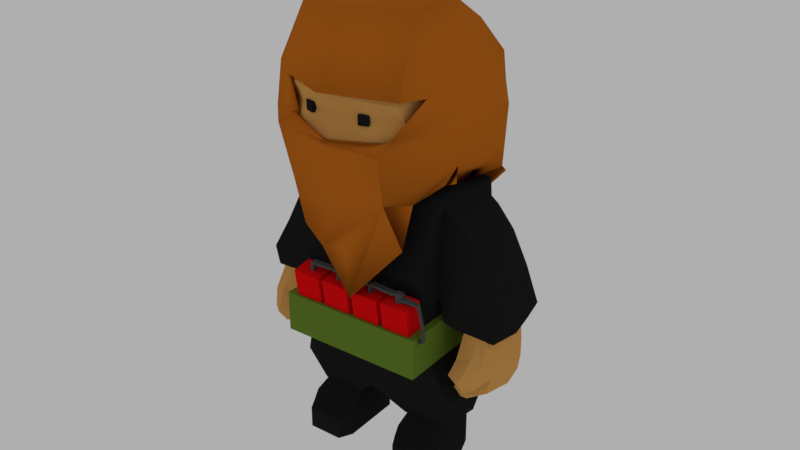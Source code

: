 # Source: Soldier7.blend  (saved by Blender 2.80.75; exported with 4.5.12 LTS)
import bpy
from mathutils import Matrix  # noqa: F401  (used for matrix-valued properties, if any)

bpy.ops.wm.read_factory_settings(use_empty=True)
scene = bpy.context.scene
scene.name = 'Scene'

# ---- collections
col_collection_1 = bpy.data.collections.new('Collection 1'); scene.collection.children.link(col_collection_1)

# ---- materials (node trees are filled in below, after node groups)
mat_material_095 = bpy.data.materials.new('Material.095')
mat_material_095.alpha_threshold = 0.0
mat_material_095.diffuse_color = (0.5457, 0.15, 0.01298, 1.0)
mat_material_095.roughness = 0.5
mat_material_096 = bpy.data.materials.new('Material.096')
mat_material_096.alpha_threshold = 0.0
mat_material_096.diffuse_color = (0.01444, 0.01444, 0.01444, 1.0)
mat_material_096.roughness = 0.5
mat_material_097 = bpy.data.materials.new('Material.097')
mat_material_097.alpha_threshold = 0.0
mat_material_097.diffuse_color = (0.3763, 0.1878, 0.0319, 1.0)
mat_material_097.roughness = 0.5
mat_material_098 = bpy.data.materials.new('Material.098')
mat_material_098.alpha_threshold = 0.0
mat_material_098.diffuse_color = (1.0, 0.8714, 0.3095, 1.0)
mat_material_098.roughness = 0.5
mat_material_099 = bpy.data.materials.new('Material.099')
mat_material_099.alpha_threshold = 0.0
mat_material_099.diffuse_color = (0.1329, 0.07619, 0.03071, 1.0)
mat_material_099.roughness = 0.5
mat_material_100 = bpy.data.materials.new('Material.100')
mat_material_100.alpha_threshold = 0.0
mat_material_100.diffuse_color = (0.5457, 0.15, 0.01298, 1.0)
mat_material_100.roughness = 0.5
mat_material_101 = bpy.data.materials.new('Material.101')
mat_material_101.alpha_threshold = 0.0
mat_material_101.diffuse_color = (0.3278, 0.2232, 0.06848, 1.0)
mat_material_101.roughness = 0.5
mat_material_102 = bpy.data.materials.new('Material.102')
mat_material_102.alpha_threshold = 0.0
mat_material_102.diffuse_color = (0.6152, 0.3232, 0.1172, 1.0)
mat_material_102.roughness = 0.5
mat_material_043 = bpy.data.materials.new('Material.043')
mat_material_043.alpha_threshold = 0.0
mat_material_043.diffuse_color = (0.0865, 0.0865, 0.0865, 1.0)
mat_material_043.roughness = 0.5
mat_material_068 = bpy.data.materials.new('Material.068')
mat_material_068.alpha_threshold = 0.0
mat_material_068.diffuse_color = (0.7991, 0.004777, 0.006049, 1.0)
mat_material_068.roughness = 0.5
mat_material = bpy.data.materials.new('Material')
mat_material.alpha_threshold = 0.0
mat_material.diffuse_color = (0.1329, 0.2195, 0.02624, 1.0)
mat_material.roughness = 0.5

# ---- material node trees
mat_material_095.use_nodes = True; mat_material_095.node_tree.nodes.clear()
_N = mat_material_095.node_tree.nodes; _L = mat_material_095.node_tree.links
n0 = _N.new('ShaderNodeOutputMaterial'); n0.name = 'Material Output'; n0.location = (300, 300)
n1 = _N.new('ShaderNodeBsdfDiffuse'); n1.name = 'Diffuse BSDF'; n1.location = (10, 300)
n1.inputs[0].default_value = (0.5489, 0.149, 0.01291, 1.0)
_L.new(n1.outputs[0], n0.inputs[0])
n0.is_active_output = True
mat_material_096.use_nodes = True; mat_material_096.node_tree.nodes.clear()
_N = mat_material_096.node_tree.nodes; _L = mat_material_096.node_tree.links
n0 = _N.new('ShaderNodeOutputMaterial'); n0.name = 'Material Output'; n0.location = (300, 300)
n1 = _N.new('ShaderNodeBsdfDiffuse'); n1.name = 'Diffuse BSDF'; n1.location = (10, 300)
n1.inputs[0].default_value = (0.01467, 0.01467, 0.01467, 1.0)
_L.new(n1.outputs[0], n0.inputs[0])
n0.is_active_output = True
mat_material_097.use_nodes = True; mat_material_097.node_tree.nodes.clear()
_N = mat_material_097.node_tree.nodes; _L = mat_material_097.node_tree.links
n0 = _N.new('ShaderNodeOutputMaterial'); n0.name = 'Material Output'; n0.location = (300, 300)
n1 = _N.new('ShaderNodeBsdfDiffuse'); n1.name = 'Diffuse BSDF'; n1.location = (10, 300)
n1.inputs[0].default_value = (0.3757, 0.1872, 0.03205, 1.0)
_L.new(n1.outputs[0], n0.inputs[0])
n0.is_active_output = True
mat_material_098.use_nodes = True; mat_material_098.node_tree.nodes.clear()
_N = mat_material_098.node_tree.nodes; _L = mat_material_098.node_tree.links
n0 = _N.new('ShaderNodeOutputMaterial'); n0.name = 'Material Output'; n0.location = (300, 300)
n1 = _N.new('ShaderNodeBsdfDiffuse'); n1.name = 'Diffuse BSDF'; n1.location = (10, 300)
n1.inputs[0].default_value = (1.0, 0.8754, 0.3091, 1.0)
_L.new(n1.outputs[0], n0.inputs[0])
n0.is_active_output = True
mat_material_099.use_nodes = True; mat_material_099.node_tree.nodes.clear()
_N = mat_material_099.node_tree.nodes; _L = mat_material_099.node_tree.links
n0 = _N.new('ShaderNodeOutputMaterial'); n0.name = 'Material Output'; n0.location = (300, 300)
n1 = _N.new('ShaderNodeBsdfDiffuse'); n1.name = 'Diffuse BSDF'; n1.location = (10, 300)
n1.inputs[0].default_value = (0.1329, 0.07538, 0.03048, 1.0)
_L.new(n1.outputs[0], n0.inputs[0])
n0.is_active_output = True
mat_material_100.use_nodes = True; mat_material_100.node_tree.nodes.clear()
_N = mat_material_100.node_tree.nodes; _L = mat_material_100.node_tree.links
n0 = _N.new('ShaderNodeOutputMaterial'); n0.name = 'Material Output'; n0.location = (300, 300)
n1 = _N.new('ShaderNodeBsdfDiffuse'); n1.name = 'Diffuse BSDF'; n1.location = (10, 300)
n1.inputs[0].default_value = (0.5489, 0.149, 0.01291, 1.0)
_L.new(n1.outputs[0], n0.inputs[0])
n0.is_active_output = True
mat_material_101.use_nodes = True; mat_material_101.node_tree.nodes.clear()
_N = mat_material_101.node_tree.nodes; _L = mat_material_101.node_tree.links
n0 = _N.new('ShaderNodeOutputMaterial'); n0.name = 'Material Output'; n0.location = (300, 300)
n1 = _N.new('ShaderNodeBsdfDiffuse'); n1.name = 'Diffuse BSDF'; n1.location = (10, 300)
n1.inputs[0].default_value = (0.3264, 0.2248, 0.06915, 1.0)
_L.new(n1.outputs[0], n0.inputs[0])
n0.is_active_output = True
mat_material_102.use_nodes = True; mat_material_102.node_tree.nodes.clear()
_N = mat_material_102.node_tree.nodes; _L = mat_material_102.node_tree.links
n0 = _N.new('ShaderNodeOutputMaterial'); n0.name = 'Material Output'; n0.location = (300, 300)
n1 = _N.new('ShaderNodeBsdfDiffuse'); n1.name = 'Diffuse BSDF'; n1.location = (10, 300)
n1.inputs[0].default_value = (0.686, 0.353, 0.09611, 1.0)
_L.new(n1.outputs[0], n0.inputs[0])
n0.is_active_output = True
mat_material_043.use_nodes = True; mat_material_043.node_tree.nodes.clear()
_N = mat_material_043.node_tree.nodes; _L = mat_material_043.node_tree.links
n0 = _N.new('ShaderNodeOutputMaterial'); n0.name = 'Material Output'; n0.location = (300, 300)
n1 = _N.new('ShaderNodeBsdfDiffuse'); n1.name = 'Diffuse BSDF'; n1.location = (10, 300)
n1.inputs[0].default_value = (0.08714, 0.08714, 0.08714, 1.0)
_L.new(n1.outputs[0], n0.inputs[0])
n0.is_active_output = True
mat_material_068.use_nodes = True; mat_material_068.node_tree.nodes.clear()
_N = mat_material_068.node_tree.nodes; _L = mat_material_068.node_tree.links
n0 = _N.new('ShaderNodeOutputMaterial'); n0.name = 'Material Output'; n0.location = (300, 300)
n1 = _N.new('ShaderNodeBsdfDiffuse'); n1.name = 'Diffuse BSDF'; n1.location = (10, 300)
n1.inputs[0].default_value = (0.8, 0.004931, 0.006199, 1.0)
_L.new(n1.outputs[0], n0.inputs[0])
n0.is_active_output = True
mat_material.use_nodes = True; mat_material.node_tree.nodes.clear()
_N = mat_material.node_tree.nodes; _L = mat_material.node_tree.links
n0 = _N.new('ShaderNodeOutputMaterial'); n0.name = 'Material Output'; n0.location = (300, 300)
n1 = _N.new('ShaderNodeBsdfDiffuse'); n1.name = 'Diffuse BSDF'; n1.location = (10, 300)
n1.inputs[0].default_value = (0.1329, 0.2203, 0.02632, 1.0)
_L.new(n1.outputs[0], n0.inputs[0])
n0.is_active_output = True

# ---- world
world_world = bpy.data.worlds.new('World'); scene.world = world_world
world_world.color = (0.429, 0.429, 0.429)
world_world.use_sun_shadow = False
world_world.sun_shadow_jitter_overblur = 0.0
world_world.cycles.sampling_method = 'MANUAL'

# ---- meshes
me_cube_3250 = bpy.data.meshes.new('Cube.3250')
me_cube_3250.from_pydata([(16.19, 3.97, -15.8), (16.76, 5.174, -2.256), (14.87, 1.163, -15.15), (15.44, 2.368, -1.61), (10.53, 5.199, -15.8), (11.1, 6.403, -2.256), (9.201, 2.393, -15.15), (9.771, 3.597, -1.61), (9.621, 5.396, -15.8), (10.19, 6.6, -2.256), (8.294, 2.589, -15.15), (8.863, 3.794, -1.61), (3.956, 6.625, -15.8), (4.525, 7.829, -2.256), (2.629, 3.819, -15.15), (3.198, 5.023, -1.61), (2.907, 6.853, -15.8), (3.476, 8.057, -2.256), (1.58, 4.046, -15.15), (2.149, 5.251, -1.61), (-2.759, 8.082, -15.8), (-2.189, 9.286, -2.256), (-4.086, 5.276, -15.15), (-3.516, 6.48, -1.61), (-3.676, 8.281, -15.8), (-3.107, 9.485, -2.256), (-5.004, 5.475, -15.15), (-4.434, 6.679, -1.61), (-9.342, 9.51, -15.8), (-8.772, 10.71, -2.256), (-10.67, 6.704, -15.15), (-10.1, 7.908, -1.61), (-5.926, 8.971, -2.568), (-5.926, 8.971, -0.4841), (-6.302, 8.176, -2.568), (-6.302, 8.176, -0.4841), (-7.1, 9.226, -2.568), (-7.1, 9.226, -0.9638), (-7.476, 8.431, -2.568), (-7.476, 8.431, -0.9638), (-5.926, 8.971, 0.01363), (-6.302, 8.176, 0.01363), (-7.476, 8.431, 0.01363), (-7.1, 9.226, 0.01363), (12.91, 4.885, -0.4841), (12.53, 4.09, -0.4841), (12.91, 4.885, 0.01363), (12.53, 4.09, 0.01363), (13.48, 4.76, -0.9638), (13.11, 3.965, -0.9638), (13.48, 4.76, 0.01363), (13.11, 3.965, 0.01363), (12.91, 4.885, -2.453), (12.53, 4.09, -2.453), (13.48, 4.76, -2.453), (13.11, 3.965, -2.453), (-0.4519, 7.784, -2.559), (0.1064, 7.662, -2.559), (-0.2695, 6.867, -2.559), (-0.8279, 6.989, -2.559), (6.451, 5.409, -2.559), (7.009, 5.288, -2.559), (7.385, 6.083, -2.559), (6.827, 6.204, -2.559), (7.009, 5.288, -0.4841), (6.451, 5.409, -0.7578), (6.451, 5.409, -0.26), (7.009, 5.288, 0.01363), (6.827, 6.204, -0.26), (7.385, 6.083, 0.01363), (6.827, 6.204, -0.7578), (7.385, 6.083, -0.4841), (-0.2695, 6.867, -0.26), (-0.8279, 6.989, 0.01363), (0.1064, 7.662, -0.26), (-0.4519, 7.784, 0.01363), (0.1064, 7.662, -0.7578), (-0.4519, 7.784, -0.4841), (-0.8279, 6.989, -0.4841), (-0.2695, 6.867, -0.7578), (3.259, 6.102, -0.3129), (3.635, 6.897, -0.3129), (3.259, 6.102, 0.1849), (3.635, 6.897, 0.1849), (8.945, 4.868, 0.2563), (8.945, 4.868, -0.2414), (9.321, 5.663, -0.2414), (9.321, 5.663, 0.2563), (-5.326, 7.965, -0.3708), (-5.326, 7.965, -0.8685), (-4.95, 8.759, -0.3708), (-4.95, 8.759, -0.8685), (-5.926, 8.971, -1.347), (-6.302, 8.176, -1.347), (-7.476, 8.431, -1.586), (-7.1, 9.226, -1.586), (-10.86, 9.28, -1.046), (-10.58, 9.866, -1.046), (-10.86, 9.28, -1.504), (-10.58, 9.866, -1.504), (-11.8, 9.484, -5.713), (-11.52, 10.07, -5.713), (-11.8, 9.484, -6.172), (-11.52, 10.07, -6.172), (-12.19, 9.569, -8.927), (-11.91, 10.15, -8.927), (-11.97, 9.521, -8.537), (-11.69, 10.11, -8.537), (-10.33, 9.165, -10.19), (-10.05, 9.75, -10.19), (-10.1, 9.116, -9.804), (-9.826, 9.702, -9.804), (4.036, -14.68, -2.568), (4.036, -14.68, -0.4841), (4.412, -13.89, -2.568), (4.412, -13.89, -0.4841), (5.21, -14.94, -2.568), (5.21, -14.94, -0.9638), (5.586, -14.14, -2.568), (5.586, -14.14, -0.9638), (4.036, -14.68, 0.01363), (4.412, -13.89, 0.01363), (5.586, -14.14, 0.01363), (5.21, -14.94, 0.01363), (-14.8, -10.6, -0.4841), (-14.42, -9.803, -0.4841), (-14.8, -10.6, 0.01363), (-14.42, -9.803, 0.01363), (-15.37, -10.47, -0.9638), (-15.0, -9.678, -0.9638), (-15.37, -10.47, 0.01363), (-15.0, -9.678, 0.01363), (-14.8, -10.6, -2.453), (-14.42, -9.803, -2.453), (-15.37, -10.47, -2.453), (-15.0, -9.678, -2.453), (-1.438, -13.5, -2.559), (-1.997, -13.38, -2.559), (-1.621, -12.58, -2.559), (-1.062, -12.7, -2.559), (-8.341, -11.12, -2.559), (-8.9, -11.0, -2.559), (-9.276, -11.8, -2.559), (-8.717, -11.92, -2.559), (-8.9, -11.0, -0.4841), (-8.341, -11.12, -0.7578), (-8.341, -11.12, -0.26), (-8.9, -11.0, 0.01363), (-8.717, -11.92, -0.26), (-9.276, -11.8, 0.01363), (-8.717, -11.92, -0.7578), (-9.276, -11.8, -0.4841), (-1.621, -12.58, -0.26), (-1.062, -12.7, 0.01363), (-1.997, -13.38, -0.26), (-1.438, -13.5, 0.01363), (-1.997, -13.38, -0.7578), (-1.438, -13.5, -0.4841), (-1.062, -12.7, -0.4841), (-1.621, -12.58, -0.7578), (-5.149, -11.81, -0.3129), (-5.525, -12.61, -0.3129), (-5.149, -11.81, 0.1849), (-5.525, -12.61, 0.1849), (-10.83, -10.58, 0.2563), (-10.83, -10.58, -0.2414), (-11.21, -11.38, -0.2414), (-11.21, -11.38, 0.2563), (3.436, -13.68, -0.3708), (3.436, -13.68, -0.8685), (3.06, -14.47, -0.3708), (3.06, -14.47, -0.8685), (4.036, -14.68, -1.347), (4.412, -13.89, -1.347), (5.586, -14.14, -1.586), (5.21, -14.94, -1.586), (8.967, -14.99, -1.046), (8.69, -15.58, -1.046), (8.967, -14.99, -1.504), (8.69, -15.58, -1.504), (9.907, -15.2, -5.713), (9.63, -15.78, -5.713), (9.907, -15.2, -6.172), (9.63, -15.78, -6.172), (10.3, -15.28, -8.927), (10.02, -15.87, -8.927), (10.08, -15.23, -8.537), (9.799, -15.82, -8.537), (8.435, -14.88, -10.19), (8.158, -15.46, -10.19), (8.212, -14.83, -9.804), (7.935, -15.41, -9.804), (-20.57, -10.29, -17.1), (-20.57, -10.29, -8.273), (-10.88, 10.2, -17.1), (-10.44, 11.13, -8.273), (8.401, -16.58, -17.1), (8.401, -16.58, -8.273), (18.09, 3.911, -17.1), (18.53, 4.84, -8.273), (1.786, -13.99, -15.8), (1.217, -15.2, -2.256), (3.113, -11.19, -15.15), (2.544, -12.39, -1.61), (7.451, -15.22, -15.8), (6.882, -16.43, -2.256), (8.779, -12.42, -15.15), (8.209, -13.62, -1.61), (-4.797, -12.57, -15.8), (-5.367, -13.77, -2.256), (-3.47, -9.759, -15.15), (-4.039, -10.96, -1.61), (0.8683, -13.79, -15.8), (0.2988, -15.0, -2.256), (2.196, -10.99, -15.15), (1.626, -12.19, -1.61), (-11.51, -11.11, -15.8), (-12.08, -12.31, -2.256), (-10.18, -8.302, -15.15), (-10.75, -9.507, -1.61), (-5.846, -12.34, -15.8), (-6.416, -13.54, -2.256), (-4.519, -9.532, -15.15), (-5.088, -10.74, -1.61), (-18.08, -9.683, -15.8), (-18.65, -10.89, -2.256), (-16.76, -6.876, -15.15), (-17.33, -8.081, -1.61), (-12.42, -10.91, -15.8), (-12.99, -12.12, -2.256), (-11.09, -8.105, -15.15), (-11.66, -9.31, -1.61), (-13.09, -13.31, 34.52), (-13.09, -13.31, 36.52), (-11.27, -11.74, 34.52), (-11.27, -11.74, 36.52), (-11.51, -14.15, 34.52), (-11.51, -14.15, 36.52), (-9.693, -12.57, 34.52), (-9.693, -12.57, 36.52), (-1.864, -16.22, 34.52), (-1.864, -16.22, 36.52), (-1.864, -14.22, 34.52), (-1.864, -14.22, 36.52), (0.1364, -16.22, 34.52), (0.1364, -16.22, 36.52), (0.1364, -14.22, 34.52), (0.1364, -14.22, 36.52), (1.818, -14.02, 21.11), (4.505, -15.41, 45.09), (7.715, 0.8894, 21.86), (12.59, 0.6431, 47.36), (6.009, 2.218, 21.77), (4.114, 3.936, 21.07), (2.308, 4.404, 50.47), (7.959, 2.452, 48.86), (-6.321, -13.84, 20.05), (-1.363, -14.38, 20.72), (-0.0891, -14.57, 48.86), (-6.643, -14.52, 48.56), (6.079, -6.69, 20.51), (10.65, -7.841, 48.41), (5.56, -6.737, 53.21), (-2.167, -5.061, 54.6), (-3.225, -7.297, 17.9), (3.981, -6.332, 18.59), (13.84, 1.137, 35.32), (6.173, -15.09, 35.33), (0.5909, -15.76, 35.28), (-6.944, -15.16, 35.25), (3.23, 6.353, 35.25), (9.873, 3.871, 35.28), (12.21, -8.18, 35.25), (5.206, 0.5191, 17.48), (1.272, 2.212, 17.59), (-2.166, -5.058, 16.12), (4.028, -6.233, 16.77), (6.897, -2.901, 21.18), (11.62, -3.599, 47.88), (6.759, -2.143, 51.04), (0.07042, -0.3286, 53.04), (6.333, -2.348, 20.18), (13.56, -3.639, 35.28), (6.436, -2.13, 16.78), (13.48, 0.9936, 38.81), (5.377, -16.15, 38.82), (-0.1289, -16.52, 39.22), (-7.298, -15.91, 39.66), (2.963, 5.787, 39.66), (9.317, 3.46, 39.22), (12.52, -8.248, 39.07), (13.0, -3.627, 38.94), (12.33, 1.076, 32.0), (4.631, -15.82, 31.82), (-0.359, -16.41, 31.69), (-7.654, -16.66, 31.5), (2.995, 5.855, 31.75), (8.92, 3.464, 31.95), (11.51, -7.989, 31.61), (11.92, -3.457, 31.81), (11.64, 1.048, 30.48), (4.21, -15.55, 30.22), (-0.5093, -16.1, 30.05), (-7.225, -15.76, 29.78), (2.887, 5.627, 30.15), (8.484, 3.277, 30.43), (10.7, -7.794, 29.95), (11.17, -3.373, 30.22), (-3.124, -7.084, 17.5), (1.691, 3.098, 19.43), (3.985, -6.323, 18.17), (5.443, 1.021, 20.16), (6.343, -2.327, 19.61), (11.22, -9.792, -35.18), (8.833, -12.39, -14.78), (15.37, -3.492, -36.46), (15.24, 1.153, -14.78), (5.674, -1.258, -36.63), (2.704, -7.922, -35.35), (17.67, -2.431, -27.64), (13.29, -11.68, -27.48), (-4.116, -9.202, -28.32), (0.8579, 1.315, -28.33), (15.85, 2.447, 1.303), (8.356, -13.4, 1.303), (15.45, 1.6, 15.35), (9.49, -11.0, 15.35), (8.585, -0.2793, 18.58), (5.179, -7.392, 17.82), (13.14, -8.212, -35.25), (10.15, -9.605, -14.78), (2.985, -6.041, -35.42), (14.3, -9.549, -27.48), (-2.903, -6.639, -28.32), (9.92, -10.09, -3.804), (10.57, -8.843, 15.35), (5.805, -6.42, 18.29), (15.09, -4.089, -36.19), (0.08257, -0.3251, -28.33), (14.08, -1.293, -14.78), (4.966, -1.852, -36.36), (16.91, -4.03, -27.6), (14.52, -0.374, -3.804), (14.38, -0.7504, 15.35), (8.193, -1.527, 18.58), (15.34, -0.5763, -3.728), (10.74, -10.29, -3.728), (18.19, -1.576, 12.16), (14.36, -9.663, 12.16), (16.44, -1.382, -8.266), (11.87, -11.04, -8.266), (21.64, -2.326, 7.622), (17.81, -10.41, 7.622), (27.65, -4.287, -6.328), (23.83, -12.37, -6.328), (26.01, -4.367, -9.992), (22.14, -12.44, -9.992), (19.62, -2.98, -10.11), (15.79, -11.07, -10.11), (24.79, -3.008, 0.6471), (20.96, -11.1, 0.6471), (15.77, 2.271, 4.214), (8.591, -12.91, 4.214), (10.04, -9.832, 0.1651), (14.48, -0.4504, 0.1651), (11.49, -10.16, -0.4351), (15.92, -0.7828, -0.4351), (13.04, -10.89, -4.974), (17.45, -1.564, -4.974), (26.34, -4.348, -9.233), (22.52, -12.43, -9.233), (16.81, -11.06, -7.881), (20.63, -2.972, -7.881), (12.12, -5.449, -14.78), (3.639, -3.774, -35.89), (15.61, -6.789, -27.54), (12.22, -5.234, -3.804), (12.78, -4.862, 15.35), (7.161, -4.112, 18.58), (14.15, -6.059, -35.72), (-1.272, -3.188, -28.32), (13.04, -5.432, -3.728), (16.73, -5.718, 12.16), (14.15, -6.21, -8.266), (20.86, -6.614, 7.622), (26.87, -8.575, -6.328), (25.18, -8.645, -9.992), (17.92, -7.069, -10.11), (24.0, -7.297, 0.6471), (25.56, -8.637, -9.233), (4.798, 3.439, -14.78), (4.679, -8.283, -35.32), (7.924, -1.116, -36.6), (-1.617, -10.13, -14.78), (-0.5473, -9.542, -28.15), (4.147, 0.5813, -28.19), (5.401, 4.714, 1.303), (-2.34, -11.65, 1.303), (5.001, 3.867, 15.35), (-1.199, -9.243, 15.35), (3.106, 2.523, 18.58), (-1.279, -6.749, 18.58), (-0.7425, -5.614, 18.58), (5.083, -6.404, -36.51), (7.07, -2.202, -36.33), (5.318, 4.539, 4.214), (-2.044, -11.03, 4.214), (5.774, -4.238, -36.98), (1.404, -9.864, -44.7), (3.064, -7.59, -35.64), (5.408, -1.398, -44.69), (5.408, -1.398, -35.64), (11.3, -12.01, -44.7), (11.55, -9.432, -35.64), (14.14, -3.663, -44.69), (14.14, -3.663, -35.64), (1.404, -9.864, -39.81), (5.408, -1.398, -38.75), (14.14, -3.663, -38.75), (11.3, -12.01, -39.81), (13.85, -3.23, -44.69), (6.858, -1.712, -44.69), (6.858, -1.712, -35.64), (13.85, -3.23, -35.64), (1.974, -12.04, -44.7), (8.969, -13.56, -44.7), (10.98, -9.308, -35.64), (3.984, -7.79, -35.64), (8.969, -13.56, -39.81), (1.974, -12.04, -39.81), (6.858, -1.712, -38.75), (13.85, -3.23, -38.75), (1.784, -9.061, -37.81), (5.408, -1.398, -37.11), (14.14, -3.663, -37.11), (11.68, -11.21, -37.81), (10.23, -10.89, -37.81), (3.234, -9.376, -37.81), (6.858, -1.712, -37.11), (13.85, -3.23, -37.11), (4.073, -4.22, -44.7), (2.739, -7.042, -44.7), (3.845, -5.526, -35.64), (4.626, -3.462, -35.64), (12.9, -9.246, -44.7), (14.23, -6.424, -44.7), (14.32, -5.564, -35.64), (13.07, -7.527, -35.64), (14.23, -6.424, -39.1), (12.9, -9.246, -39.46), (2.739, -7.042, -39.46), (4.073, -4.22, -39.1), (12.9, -5.256, -35.64), (11.94, -7.282, -35.64), (5.9, -3.738, -35.64), (4.942, -5.764, -35.64), (5.23, -5.155, -44.7), (3.602, -8.597, -44.7), (12.23, -6.672, -44.7), (10.6, -10.11, -44.7), (14.36, -6.157, -37.34), (13.15, -8.711, -37.58), (2.992, -6.507, -37.58), (4.2, -3.952, -37.34), (15.61, 1.936, 9.78), (10.28, -9.332, 7.756), (14.41, -0.5965, 7.756), (12.93, -9.911, 5.863), (17.05, -1.18, 5.863), (15.43, -10.65, 1.324), (19.54, -1.945, 1.324), (27.0, -4.317, -7.78), (18.89, -11.08, -3.617), (8.761, -12.54, 9.78), (23.17, -12.4, -7.78), (22.71, -2.99, -3.617), (26.21, -8.606, -7.78), (5.16, 4.203, 9.78), (-1.775, -10.46, 9.78), (15.14, -12.58, -14.66), (15.88, -11.02, -9.771), (19.42, -3.548, -14.66), (19.42, -3.548, -8.879), (20.55, -13.75, -14.66), (20.8, -12.08, -9.771), (25.07, -4.774, -14.66), (24.58, -4.668, -8.879), (19.42, -3.548, -18.85), (16.11, -10.54, -18.85), (25.07, -4.774, -18.85), (21.52, -11.71, -18.85), (17.87, -3.214, -22.46), (14.57, -10.21, -22.46), (24.58, -4.668, -22.46), (21.03, -11.61, -22.46), (17.08, -3.042, -23.98), (13.78, -10.03, -23.98), (18.97, -4.935, -26.48), (16.34, -9.92, -26.48), (22.97, -3.793, -14.66), (22.73, -3.74, -8.879), (18.4, -13.45, -13.42), (18.97, -11.69, -9.771), (22.97, -3.793, -18.85), (19.44, -11.26, -18.85), (21.96, -3.572, -22.46), (18.42, -11.04, -22.46), (18.43, -3.597, -25.72), (15.26, -10.31, -25.72), (17.76, -7.045, -14.66), (17.76, -7.045, -8.879), (24.42, -8.49, -14.66), (23.94, -8.384, -8.879), (17.76, -7.045, -18.85), (24.42, -8.49, -18.85), (16.22, -6.71, -22.46), (23.94, -8.384, -22.46), (15.43, -6.538, -23.98), (18.96, -7.304, -26.48), (16.89, -6.856, -25.72), (16.32, -15.28, -17.76), (18.28, -14.83, -17.24), (17.04, -13.75, -21.06), (19.02, -13.27, -20.46), (14.14, -13.94, -17.24), (14.88, -12.37, -20.46), (13.37, 1.563, -14.78), (10.05, -9.522, -35.21), (15.24, -1.891, -27.73), (13.98, 2.853, 1.303), (13.58, 2.007, 15.35), (7.603, 0.2231, 18.58), (4.631, -6.275, 18.58), (13.89, 2.678, 4.214), (14.03, -3.066, -36.49), (6.96, -11.99, -14.78), (10.81, -11.3, -27.6), (6.439, -13.09, 1.303), (7.574, -10.69, 15.35), (4.022, -7.277, 18.58), (11.69, -7.888, -36.4), (13.65, -3.751, -36.21), (6.685, -12.57, 4.214), (12.65, -5.733, -36.87), (13.74, 2.342, 9.78), (6.873, -12.17, 9.78), (-13.08, -10.79, 21.11), (-16.46, -10.87, 45.09), (-5.088, 3.667, 21.86), (-9.265, 5.385, 47.36), (-2.56, 4.077, 21.77), (3.759, 4.013, 21.07), (2.327, 4.399, 50.47), (-3.946, 5.035, 48.86), (-6.435, -14.13, 20.05), (-10.8, -12.34, 20.72), (-12.05, -12.09, 48.86), (-6.624, -14.53, 47.75), (-10.26, -3.146, 20.51), (-14.96, -2.284, 46.87), (-9.876, -3.388, 53.21), (-2.148, -5.065, 54.6), (-3.206, -7.301, 17.9), (-8.243, -3.68, 18.59), (-9.863, 6.28, 35.32), (-17.54, -9.948, 35.33), (-13.57, -12.68, 35.28), (-6.925, -15.16, 35.25), (3.249, 6.349, 35.25), (-4.286, 6.943, 35.28), (-16.25, -2.006, 35.25), (-3.363, 2.378, 17.48), (1.291, 2.208, 17.59), (-2.147, -5.063, 16.12), (-8.196, -3.58, 16.77), (-7.673, 0.2607, 21.18), (-12.11, 1.55, 47.88), (-6.911, 0.8232, 51.04), (0.08943, -0.3327, 53.04), (-6.739, 0.4887, 20.18), (-13.73, 2.284, 35.28), (-6.636, 0.7068, 16.78), (-9.689, 6.02, 38.81), (-17.8, -11.12, 38.82), (-13.63, -13.59, 39.22), (-7.279, -15.91, 39.66), (2.982, 5.783, 39.66), (-4.187, 6.39, 39.22), (-16.84, -1.878, 39.07), (-13.26, 2.071, 38.94), (-8.685, 5.636, 32.0), (-16.91, -11.14, 31.82), (-13.35, -13.59, 31.69), (-7.635, -16.67, 31.5), (3.014, 5.851, 31.75), (-3.86, 6.237, 31.95), (-15.79, -2.065, 31.61), (-12.24, 1.785, 31.81), (-8.147, 5.341, 30.48), (-16.34, -11.09, 30.22), (-12.97, -13.4, 30.05), (-7.206, -15.76, 29.78), (2.906, 5.623, 30.15), (-3.665, 5.913, 30.43), (-14.96, -2.227, 29.95), (-11.55, 1.557, 30.22), (-3.105, -7.088, 17.5), (1.71, 3.094, 19.43), (-8.239, -3.671, 18.17), (-3.126, 2.88, 20.16), (-6.73, 0.5094, 19.61), (-17.1, -3.647, -35.18), (-17.39, -6.704, -14.78), (-15.07, 3.114, -36.46), (-10.99, 6.843, -14.78), (-5.269, 1.116, -36.63), (2.138, 4.022, -14.78), (-8.568, -5.476, -35.35), (-4.279, -9.548, -14.78), (-16.04, 4.881, -27.64), (-20.41, -4.367, -27.48), (2.739, 5.292, 1.303), (-10.37, 8.137, 1.303), (-17.87, -7.712, 1.303), (-5.005, -11.08, 1.303), (2.338, 4.445, 15.35), (-10.77, 7.29, 15.35), (-16.73, -5.314, 15.35), (-4.04, -9.042, 15.35), (1.766, 3.235, 18.58), (-6.798, 3.058, 18.58), (-10.13, -4.071, 18.58), (-2.901, -6.633, 18.58), (-17.31, -1.606, -35.25), (-16.07, -3.915, -14.78), (-7.182, -3.835, -35.42), (-19.4, -2.236, -27.48), (-16.3, -4.404, -3.804), (-15.76, -3.131, 15.35), (-9.803, -3.033, 18.58), (-2.34, -5.448, 18.58), (-15.36, 2.517, -36.19), (-12.14, 4.397, -14.78), (-5.201, 0.3541, -36.36), (-16.79, 3.283, -27.6), (-11.71, 5.316, -3.804), (-11.92, 4.955, 15.35), (-7.55, 1.889, 18.58), (-12.55, 5.474, -3.728), (-17.14, -4.238, -3.728), (-15.72, 5.781, 12.16), (-19.55, -2.306, 12.16), (-14.13, 5.251, -8.266), (-18.7, -4.405, -8.266), (-19.18, 6.53, 7.622), (-23.0, -1.557, 7.622), (-25.75, 7.3, -6.328), (-29.58, -0.7866, -6.328), (-24.49, 6.591, -9.992), (-28.26, -1.507, -9.992), (-18.09, 5.203, -10.11), (-21.92, -2.884, -10.11), (-22.32, 7.213, 0.6471), (-26.15, -0.8739, 0.6471), (-10.46, 7.961, 4.214), (-17.63, -7.215, 4.214), (-4.86, -10.78, 4.214), (2.656, 5.116, 4.214), (-16.18, -4.142, 0.1651), (-11.74, 5.24, 0.1651), (-17.64, -3.838, -0.4351), (-13.2, 5.537, -0.4351), (-19.53, -3.829, -4.974), (-15.12, 5.503, -4.974), (-24.74, 6.735, -9.233), (-28.56, -1.352, -9.233), (-22.74, -2.479, -7.881), (-18.91, 5.606, -7.881), (-14.11, 0.2407, -14.78), (-5.771, -1.733, -35.89), (-18.1, 0.5232, -27.54), (-14.01, 0.456, -3.804), (-14.14, 0.9797, 15.35), (-8.926, -0.6216, 18.58), (-16.29, 0.546, -35.72), (-14.84, 0.6179, -3.728), (-18.09, 1.836, 12.16), (-16.42, 0.4231, -8.266), (-22.22, 2.732, 7.622), (-28.79, 3.502, -6.328), (-27.48, 2.782, -9.992), (-20.22, 1.205, -10.11), (-25.37, 3.415, 0.6471), (-27.78, 2.937, -9.233), (-0.5264, 4.595, -14.78), (-10.49, -4.993, -35.32), (-6.978, 2.118, -36.6), (-6.942, -8.971, -14.78), (-7.311, -8.074, -28.15), (-2.448, 2.012, -28.19), (0.0765, 5.87, 1.303), (-7.665, -10.5, 1.303), (-0.3239, 5.023, 15.35), (-6.524, -8.088, 15.35), (0.06551, 3.183, 18.58), (-4.32, -6.09, 18.58), (-3.783, -4.954, 18.58), (-9.201, -3.305, -36.51), (-7.214, 0.8971, -36.33), (-0.006493, 5.694, 4.214), (-7.368, -9.873, 4.214), (-7.906, -1.269, -36.98), (-9.176, -7.569, -44.7), (-8.576, -5.065, -35.64), (-5.172, 0.8978, -44.69), (-5.172, 0.8978, -35.64), (-19.07, -5.422, -44.7), (-17.06, -3.223, -35.64), (-14.22, 2.49, -44.69), (-14.22, 2.49, -35.64), (-9.176, -7.569, -39.81), (-5.172, 0.8978, -38.75), (-14.22, 2.49, -38.75), (-19.07, -5.422, -39.81), (-13.62, 2.73, -44.69), (-6.622, 1.212, -44.69), (-6.622, 1.212, -35.64), (-13.62, 2.73, -35.64), (-11.51, -9.115, -44.7), (-18.5, -7.597, -44.7), (-16.49, -3.347, -35.64), (-9.496, -4.865, -35.64), (-18.5, -7.597, -39.81), (-11.51, -9.115, -39.81), (-6.622, 1.212, -38.75), (-13.62, 2.73, -38.75), (-8.796, -6.766, -37.81), (-5.172, 0.8978, -37.11), (-14.22, 2.49, -37.11), (-18.69, -4.619, -37.81), (-17.24, -4.934, -37.81), (-10.25, -6.451, -37.81), (-6.622, 1.212, -37.11), (-13.62, 2.73, -37.11), (-6.506, -1.924, -44.7), (-7.841, -4.747, -44.7), (-7.441, -3.077, -35.64), (-6.306, -1.09, -35.64), (-18.0, -2.542, -44.7), (-16.67, 0.2801, -44.7), (-16.0, 1.013, -35.64), (-16.66, -1.077, -35.64), (-16.67, 0.2801, -39.1), (-18.0, -2.542, -39.46), (-7.841, -4.747, -39.46), (-6.506, -1.924, -39.1), (-14.57, 0.7043, -35.64), (-15.53, -1.322, -35.64), (-7.58, -0.8135, -35.64), (-8.538, -2.839, -35.64), (-8.249, -2.23, -44.7), (-9.877, -5.672, -44.7), (-15.24, -0.7122, -44.7), (-16.87, -4.155, -44.7), (-16.54, 0.5477, -37.34), (-17.75, -2.007, -37.58), (-7.588, -4.211, -37.58), (-6.38, -1.657, -37.34), (-10.61, 7.626, 9.78), (2.497, 4.781, 9.78), (-15.94, -3.642, 7.756), (-11.81, 5.093, 7.756), (-18.59, -3.072, 5.863), (-14.46, 5.659, 5.863), (-21.27, -2.693, 1.324), (-17.15, 6.016, 1.324), (-25.25, 7.018, -7.78), (-24.45, -1.676, -3.617), (-17.46, -6.855, 9.78), (-4.41, -9.826, 9.78), (-29.07, -1.069, -7.78), (-20.62, 6.41, -3.617), (-28.29, 3.219, -7.78), (-0.1652, 5.358, 9.78), (-7.099, -9.304, 9.78), (-22.69, -4.373, -14.66), (-21.95, -2.808, -9.771), (-18.42, 4.661, -14.66), (-18.42, 4.661, -8.879), (-28.1, -3.2, -14.66), (-26.87, -1.741, -9.771), (-24.07, 5.886, -14.66), (-23.58, 5.78, -8.879), (-18.42, 4.661, -18.85), (-21.72, -2.331, -18.85), (-24.07, 5.886, -18.85), (-27.13, -1.159, -18.85), (-16.87, 4.326, -22.46), (-20.18, -2.666, -22.46), (-23.58, 5.78, -22.46), (-26.64, -1.265, -22.46), (-16.08, 4.154, -23.98), (-19.39, -2.838, -23.98), (-19.24, 3.355, -26.48), (-21.38, -1.735, -26.48), (-21.52, 5.861, -14.66), (-21.28, 5.808, -8.879), (-26.09, -3.8, -13.42), (-25.04, -2.138, -9.771), (-21.52, 5.861, -18.85), (-25.05, -1.609, -18.85), (-20.51, 5.641, -22.46), (-24.04, -1.829, -22.46), (-17.66, 4.234, -25.72), (-20.84, -2.483, -25.72), (-20.07, 1.165, -14.66), (-20.07, 1.165, -8.879), (-26.73, 2.61, -14.66), (-26.24, 2.504, -8.879), (-20.07, 1.165, -18.85), (-26.73, 2.61, -18.85), (-18.53, 0.8298, -22.46), (-26.24, 2.504, -22.46), (-17.74, 0.6581, -23.98), (-21.27, 1.425, -26.48), (-19.2, 0.9759, -25.72), (-19.83, 0.9252, -5.665), (-25.96, -6.104, -17.76), (-27.17, -4.972, -17.24), (-25.23, -4.573, -21.06), (-26.43, -3.407, -20.46), (-23.03, -5.871, -17.24), (-22.29, -4.306, -20.46), (-9.11, 6.44, -14.78), (-15.92, -3.888, -35.21), (-13.6, 4.367, -27.73), (-8.5, 7.73, 1.303), (-8.9, 6.884, 15.35), (-5.568, 3.081, 18.58), (-8.724, -3.378, 18.58), (-8.583, 7.555, 4.214), (-13.62, 2.935, -36.49), (-15.52, -7.11, -14.78), (-18.06, -5.031, -27.6), (-16.04, -8.212, 1.303), (-14.9, -5.811, 15.35), (-9.087, -4.433, 18.58), (-15.85, -1.911, -36.4), (-13.9, 2.226, -36.21), (-15.79, -7.692, 4.214), (-14.79, 0.2206, -36.87), (-8.742, 7.219, 9.78), (-15.61, -7.294, 9.78), (-16.72, -12.71, 40.72), (6.58, -18.08, 40.72), (-8.83, 8.313, 41.33), (16.47, 2.824, 41.33), (-9.026, 5.904, 47.86), (-15.16, -8.448, 54.8), (6.739, -13.2, 54.8), (12.95, -0.06504, 48.69), (9.575, -14.33, 39.91), (14.75, -3.389, 39.91), (-17.23, -1.374, 42.01), (-19.71, -10.18, 42.01), (-10.46, 6.586, 29.99), (17.52, 3.734, 30.09), (-10.72, 8.935, 19.44), (17.19, 2.989, 20.09), (-20.14, -11.26, 29.99), (2.525, -18.18, 30.02), (-16.35, -12.76, 19.44), (3.042, -17.11, 19.88), (-16.92, -9.211, 7.618), (-6.509, -13.52, 7.683), (-8.602, -17.71, 40.72), (2.538, 5.847, 41.33), (-5.461, -13.47, 54.8), (3.132, 4.7, 50.58), (3.982, 7.589, 29.99), (4.035, 7.656, 19.5), (-11.59, -0.9086, 54.8), (10.3, -5.66, 54.8), (14.41, -7.064, 39.92), (-18.84, -4.773, 42.01), (11.27, -4.613, 21.23), (13.45, -5.754, 30.74), (-16.79, 0.7359, 29.99), (-12.31, 0.6674, 19.44), (-1.27, -4.608, 55.87), (-18.73, -10.75, 41.36), (-19.96, -11.4, 33.74), (-15.32, -12.47, 33.09), (13.33, -2.825, 45.36), (8.157, -13.76, 47.35), (-9.738, 7.247, 35.66), (16.91, 3.096, 35.66), (3.737, 7.726, 35.66), (13.55, -6.621, 47.35), (-11.27, 9.036, 18.32), (16.13, 2.011, 19.21), (3.281, 7.317, 18.4), (-10.36, 9.264, 15.31), (17.65, 3.533, 15.89), (4.46, 8.127, 15.35), (-6.055, 8.358, 9.275), (12.7, 4.648, 9.68), (3.794, 7.504, 9.305), (17.1, 2.754, 17.22), (11.36, -5.384, 17.86), (6.095, -11.94, 17.11), (10.13, -7.566, 18.8), (-12.37, 8.538, 15.66), (-14.03, 0.1389, 15.66), (-16.42, -5.608, 15.42), (-15.19, 0.5176, 15.91), (5.846, -15.62, 10.03), (-4.977, -14.71, -2.815), (-17.34, -11.68, 33.16), (1.98, -16.93, 31.65), (-6.769, -15.18, 19.54), (-9.391, -15.95, 29.99), (-11.91, -11.78, 5.178), (-7.348, -17.98, 32.07), (15.54, 2.061, 43.27), (-8.882, 7.677, 43.05), (4.386, -17.16, 32.64), (16.73, 1.738, 32.72), (2.694, 5.544, 43.77), (13.66, -6.194, 33.09), (15.95, 1.501, 38.22), (-16.37, -12.52, 40.5), (6.419, -17.78, 40.5), (-8.658, 8.043, 41.09), (16.09, 2.673, 41.09), (-8.85, 5.686, 47.48), (-14.85, -8.354, 54.27), (6.574, -13.0, 54.27), (12.65, -0.1531, 48.29), (9.349, -14.11, 39.7), (14.41, -3.405, 39.7), (-16.88, -1.434, 41.75), (-19.3, -10.05, 41.75), (-10.23, 6.388, 30.0), (17.14, 3.603, 30.12), (-10.46, 8.744, 19.68), (16.83, 2.898, 20.35), (-19.44, -10.51, 30.0), (2.451, -17.87, 30.04), (-16.02, -12.59, 19.68), (2.954, -16.84, 20.15), (-16.56, -9.061, 8.109), (-6.414, -13.37, 8.194), (-8.434, -17.41, 40.5), (2.465, 5.634, 41.09), (-5.362, -13.27, 54.27), (3.045, 4.509, 50.14), (3.893, 7.37, 30.0), (3.942, 7.429, 19.75), (-11.36, -0.9783, 54.27), (10.06, -5.627, 54.27), (14.08, -7.001, 39.71), (-18.45, -4.759, 41.75), (11.03, -4.569, 21.45), (13.15, -5.702, 30.75), (-16.43, 0.6469, 30.0), (-12.05, 0.5985, 19.68), (-1.262, -4.598, 55.32), (-18.34, -10.61, 41.12), (-19.63, -10.82, 33.66), (-15.01, -12.29, 33.03), (13.02, -2.853, 45.04), (7.962, -13.55, 46.98), (-9.538, 7.019, 35.54), (16.53, 2.954, 35.54), (3.65, 7.498, 35.54), (13.24, -6.567, 46.98), (-11.0, 8.845, 18.58), (15.79, 1.935, 19.49), (3.203, 7.095, 18.67), (-10.12, 9.059, 15.63), (17.28, 3.447, 16.24), (4.403, 7.985, 15.69), (-5.9, 8.179, 9.73), (12.44, 4.548, 10.17), (3.715, 7.3, 9.774), (16.73, 2.675, 17.58), (11.12, -5.314, 18.2), (6.023, -11.6, 17.47), (9.467, -7.411, 19.11), (-12.09, 8.342, 15.98), (-13.72, 0.09063, 15.98), (-16.09, -5.532, 15.47), (-14.87, 0.4637, 16.23), (5.698, -15.37, 10.54), (-4.91, -14.52, -2.782), (-16.98, -11.52, 33.09), (1.918, -16.66, 31.64), (-6.642, -14.94, 19.79), (-9.207, -15.7, 30.0), (-11.67, -11.62, 5.669), (-7.208, -17.68, 32.03), (15.18, 1.927, 42.99), (-8.708, 7.421, 42.78), (4.272, -16.88, 32.6), (16.36, 1.637, 32.69), (2.617, 5.334, 43.48), (13.35, -6.142, 33.05), (15.58, 1.379, 38.05), (-20.86, 1.304, -8.96), (-19.66, 3.844, -8.96), (-21.74, 4.678, -8.96), (-23.41, 4.658, -8.96), (-25.34, 2.277, -8.96), (-25.8, -0.8079, -9.609), (-24.47, -1.097, -9.609), (-22.23, -1.583, -9.609), (18.53, -7.243, -8.961), (-18.63, 3.466, -5.665), (-20.71, 4.3, -5.665), (-22.38, 4.279, -5.665), (-24.32, 1.898, -5.665), (-24.77, -1.187, -6.314), (-23.44, -1.475, -6.314), (-21.2, -1.962, -6.314), (-22.08, 1.412, -5.665), (19.73, -4.709, -8.961), (22.13, -4.848, -8.961), (23.47, -5.52, -8.961), (23.0, -8.213, -8.961), (20.73, -10.9, -9.608), (19.4, -10.61, -9.608), (17.17, -10.12, -9.608), (18.46, -7.383, -5.688), (19.66, -4.849, -5.688), (22.06, -4.988, -5.688), (23.4, -5.661, -5.688), (22.94, -8.354, -5.688), (20.67, -11.04, -6.335), (19.34, -10.75, -6.335), (17.1, -10.26, -6.335), (20.7, -7.869, -5.688), (15.28, 1.233, -13.79), (8.803, -12.46, -13.79), (10.14, -9.635, -14.11), (14.11, -1.237, -14.11), (12.12, -5.436, -14.11), (-1.661, -10.22, -13.79), (4.835, 3.518, -13.79), (13.41, 1.642, -13.79), (6.928, -12.05, -13.79), (-10.94, 6.934, -13.65), (-17.42, -6.774, -13.65), (-16.09, -3.949, -14.01), (-12.11, 4.461, -14.01), (-14.1, 0.2558, -14.01), (-6.992, -9.078, -13.65), (-0.4841, 4.684, -13.65), (-9.067, 6.531, -13.65), (-15.55, -7.187, -13.65), (6.858, -1.712, -29.09), (13.85, -3.23, -29.09), (10.98, -9.308, -29.09), (3.984, -7.79, -29.09), (11.94, -7.282, -29.09), (4.942, -5.764, -29.09), (12.9, -5.256, -29.09), (5.9, -3.738, -29.09), (-6.622, 1.212, -29.09), (-13.62, 2.73, -29.09), (-16.49, -3.347, -29.09), (-9.496, -4.865, -29.09), (-15.53, -1.322, -29.09), (-8.538, -2.839, -29.09), (-14.57, 0.7043, -29.09), (-7.58, -0.8135, -29.09)], [], [(0, 1, 3, 2), (2, 3, 7, 6), (6, 7, 5, 4), (4, 5, 1, 0), (2, 6, 4, 0), (7, 3, 1, 5), (8, 9, 11, 10), (10, 11, 15, 14), (14, 15, 13, 12), (12, 13, 9, 8), (10, 14, 12, 8), (15, 11, 9, 13), (16, 17, 19, 18), (18, 19, 23, 22), (22, 23, 21, 20), (20, 21, 17, 16), (18, 22, 20, 16), (23, 19, 17, 21), (24, 25, 27, 26), (26, 27, 31, 30), (30, 31, 29, 28), (28, 29, 25, 24), (26, 30, 28, 24), (31, 27, 25, 29), (92, 33, 35, 93), (93, 35, 39, 94), (95, 94, 98, 99), (95, 37, 33, 92), (34, 38, 36, 32), (33, 37, 43, 40), (42, 41, 40, 43), (39, 35, 41, 42), (37, 39, 42, 43), (80, 81, 70, 65), (44, 46, 50, 48), (83, 82, 66, 68), (81, 83, 68, 70), (82, 80, 65, 66), (49, 48, 50, 51), (44, 48, 54, 52), (47, 45, 49, 51), (46, 47, 51, 50), (53, 52, 54, 55), (45, 44, 52, 53), (49, 45, 53, 55), (48, 49, 55, 54), (85, 86, 44, 45), (88, 89, 78, 73), (86, 87, 46, 44), (87, 84, 47, 46), (90, 88, 73, 75), (91, 90, 75, 77), (89, 91, 77, 78), (62, 61, 60, 63), (76, 79, 58, 57), (69, 71, 70, 68), (67, 69, 68, 66), (64, 67, 66, 65), (79, 72, 73, 78), (72, 74, 75, 73), (74, 76, 77, 75), (64, 65, 60, 61), (84, 85, 45, 47), (57, 58, 59, 56), (70, 71, 62, 63), (77, 76, 57, 56), (65, 70, 63, 60), (78, 77, 56, 59), (79, 78, 59, 58), (71, 64, 61, 62), (72, 79, 80, 82), (76, 74, 83, 81), (74, 72, 82, 83), (79, 76, 81, 80), (67, 64, 85, 84), (69, 67, 84, 87), (71, 69, 87, 86), (64, 71, 86, 85), (35, 33, 91, 89), (33, 40, 90, 91), (40, 41, 88, 90), (41, 35, 89, 88), (36, 95, 92, 32), (38, 94, 95, 36), (34, 93, 94, 38), (32, 92, 93, 34), (97, 99, 103, 101), (37, 95, 99, 97), (39, 37, 97, 96), (94, 39, 96, 98), (100, 101, 105, 104), (96, 97, 101, 100), (99, 98, 102, 103), (98, 96, 100, 102), (107, 106, 110, 111), (103, 102, 106, 107), (102, 100, 104, 106), (101, 103, 107, 105), (110, 108, 109, 111), (106, 104, 108, 110), (105, 107, 111, 109), (104, 105, 109, 108), (172, 113, 115, 173), (173, 115, 119, 174), (175, 174, 178, 179), (175, 117, 113, 172), (114, 118, 116, 112), (113, 117, 123, 120), (122, 121, 120, 123), (119, 115, 121, 122), (117, 119, 122, 123), (160, 161, 150, 145), (124, 126, 130, 128), (163, 162, 146, 148), (161, 163, 148, 150), (162, 160, 145, 146), (129, 128, 130, 131), (124, 128, 134, 132), (127, 125, 129, 131), (126, 127, 131, 130), (133, 132, 134, 135), (125, 124, 132, 133), (129, 125, 133, 135), (128, 129, 135, 134), (165, 166, 124, 125), (168, 169, 158, 153), (166, 167, 126, 124), (167, 164, 127, 126), (170, 168, 153, 155), (171, 170, 155, 157), (169, 171, 157, 158), (142, 141, 140, 143), (156, 159, 138, 137), (149, 151, 150, 148), (147, 149, 148, 146), (144, 147, 146, 145), (159, 152, 153, 158), (152, 154, 155, 153), (154, 156, 157, 155), (144, 145, 140, 141), (164, 165, 125, 127), (137, 138, 139, 136), (150, 151, 142, 143), (157, 156, 137, 136), (145, 150, 143, 140), (158, 157, 136, 139), (159, 158, 139, 138), (151, 144, 141, 142), (152, 159, 160, 162), (156, 154, 163, 161), (154, 152, 162, 163), (159, 156, 161, 160), (147, 144, 165, 164), (149, 147, 164, 167), (151, 149, 167, 166), (144, 151, 166, 165), (115, 113, 171, 169), (113, 120, 170, 171), (120, 121, 168, 170), (121, 115, 169, 168), (116, 175, 172, 112), (118, 174, 175, 116), (114, 173, 174, 118), (112, 172, 173, 114), (177, 179, 183, 181), (117, 175, 179, 177), (119, 117, 177, 176), (174, 119, 176, 178), (180, 181, 185, 184), (176, 177, 181, 180), (179, 178, 182, 183), (178, 176, 180, 182), (187, 186, 190, 191), (183, 182, 186, 187), (182, 180, 184, 186), (181, 183, 187, 185), (190, 188, 189, 191), (186, 184, 188, 190), (185, 187, 191, 189), (184, 185, 189, 188), (192, 193, 195, 194), (194, 195, 199, 198), (198, 199, 197, 196), (196, 197, 193, 192), (194, 198, 196, 192), (199, 195, 193, 197), (200, 201, 203, 202), (202, 203, 207, 206), (206, 207, 205, 204), (204, 205, 201, 200), (202, 206, 204, 200), (207, 203, 201, 205), (208, 209, 211, 210), (210, 211, 215, 214), (214, 215, 213, 212), (212, 213, 209, 208), (210, 214, 212, 208), (215, 211, 209, 213), (216, 217, 219, 218), (218, 219, 223, 222), (222, 223, 221, 220), (220, 221, 217, 216), (218, 222, 220, 216), (223, 219, 217, 221), (224, 225, 227, 226), (226, 227, 231, 230), (230, 231, 229, 228), (228, 229, 225, 224), (226, 230, 228, 224), (231, 227, 225, 229), (232, 233, 235, 234), (234, 235, 239, 238), (238, 239, 237, 236), (236, 237, 233, 232), (234, 238, 236, 232), (239, 235, 233, 237), (240, 241, 243, 242), (242, 243, 247, 246), (246, 247, 245, 244), (244, 245, 241, 240), (242, 246, 244, 240), (247, 243, 241, 245), (289, 255, 251, 284), (290, 261, 249, 285), (265, 260, 248, 257), (261, 262, 258, 249), (262, 263, 259, 258), (264, 265, 257, 256), (285, 249, 258, 286), (286, 258, 259, 287), (288, 254, 255, 289), (279, 280, 263, 262), (278, 279, 262, 261), (281, 277, 260, 265), (291, 278, 261, 290), (299, 282, 272, 298), (296, 270, 271, 297), (294, 268, 269, 295), (293, 267, 268, 294), (298, 272, 267, 293), (297, 271, 266, 292), (312, 310, 276, 283), (310, 308, 275, 276), (309, 311, 273, 274), (311, 312, 283, 273), (292, 266, 282, 299), (284, 251, 278, 291), (252, 250, 277, 281), (251, 255, 279, 278), (255, 254, 280, 279), (266, 284, 291, 282), (282, 291, 290, 272), (270, 288, 289, 271), (268, 286, 287, 269), (267, 285, 286, 268), (272, 290, 285, 267), (271, 289, 284, 266), (300, 292, 299, 307), (305, 297, 292, 300), (306, 298, 293, 301), (301, 293, 294, 302), (302, 294, 295, 303), (304, 296, 297, 305), (307, 299, 298, 306), (277, 307, 306, 260), (253, 304, 305, 252), (257, 302, 303, 256), (248, 301, 302, 257), (260, 306, 301, 248), (252, 305, 300, 250), (250, 300, 307, 277), (252, 281, 312, 311), (253, 252, 311, 309), (265, 264, 308, 310), (281, 265, 310, 312), (528, 526, 316, 319), (332, 330, 314, 320), (540, 329, 313, 527), (394, 393, 618, 321), (391, 394, 321, 318), (329, 332, 320, 313), (534, 528, 319, 315), (331, 318, 321, 333), (466, 464, 325, 343), (390, 616, 621, 396, 1048), (1050, 1043, 324, 537), (1045, 1042, 323, 342), (538, 326, 328, 539), (545, 473, 326, 538), (477, 769, 625, 398), (402, 640, 632, 401), (398, 625, 629, 400), (343, 325, 327, 344), (326, 335, 336, 328), (1043, 1044, 334, 324), (473, 465, 335, 326), (374, 331, 333, 380), (379, 375, 332, 329), (543, 379, 329, 540), (375, 373, 330, 332), (319, 316, 339, 341), (534, 315, 337, 541), (315, 319, 341, 337), (317, 340, 338, 322), (377, 343, 344, 378), (1046, 1045, 342, 376), (377, 335, 348, 382), (365, 346, 350, 367), (376, 342, 345, 381), (363, 334, 346, 365), (466, 343, 347, 468), (383, 349, 357, 387), (381, 345, 349, 383), (468, 347, 351, 470), (382, 348, 352, 384), (388, 360, 354, 385), (389, 370, 356, 386), (386, 356, 358, 387), (384, 352, 360, 388), (367, 350, 358, 371), (371, 358, 356, 370), (470, 351, 359, 475), (471, 475, 359, 353), (355, 357, 372, 369), (349, 368, 372, 357), (472, 371, 370, 474), (469, 367, 371, 472), (476, 474, 370, 389), (345, 366, 368, 349), (342, 364, 366, 345), (465, 363, 365, 467), (467, 365, 367, 469), (324, 334, 363, 362), (396, 621, 667, 405), (537, 324, 362, 542), (342, 323, 361, 364), (471, 476, 389, 369), (351, 384, 388, 359), (355, 386, 387, 357), (369, 389, 386, 355), (359, 388, 385, 353), (347, 382, 384, 351), (346, 381, 383, 350), (350, 383, 387, 358), (334, 376, 381, 346), (343, 377, 382, 347), (1044, 1046, 376, 334), (335, 377, 378, 336), (341, 339, 373, 375), (541, 337, 379, 543), (337, 341, 375, 379), (340, 374, 380, 338), (340, 404, 407, 374), (624, 397, 406, 666), (529, 396, 405, 533), (317, 392, 404, 340), (374, 407, 403, 331), (530, 398, 400, 531), (532, 402, 401, 539), (544, 477, 398, 530), (779, 478, 399, 628), (628, 399, 401, 632), (618, 393, 1047, 397, 624), (1049, 1048, 396, 529), (317, 322, 395, 392), (527, 536, 394, 391), (536, 535, 393, 394), (331, 403, 391, 318), (322, 616, 390, 395), (463, 443, 411, 433), (439, 423, 415, 434), (461, 447, 413, 435), (437, 427, 409, 432), (459, 444, 412, 425), (455, 442, 409, 427), (424, 429, 416, 408), (444, 449, 419, 412), (420, 431, 418, 414), (440, 451, 417, 410), (410, 417, 430, 421), (421, 430, 431, 420), (412, 419, 428, 425), (425, 428, 429, 424), (447, 453, 426, 413), (452, 423, 1061, 1066), (441, 457, 424, 408), (457, 459, 425, 424), (435, 413, 426, 436), (436, 426, 427, 437), (433, 411, 422, 438), (438, 422, 423, 439), (430, 438, 439, 431), (417, 433, 438, 430), (428, 436, 437, 429), (419, 435, 436, 428), (429, 437, 432, 416), (449, 461, 435, 419), (431, 439, 434, 418), (451, 463, 433, 417), (416, 432, 462, 450), (450, 462, 463, 451), (418, 434, 460, 448), (448, 460, 461, 449), (421, 420, 458, 456), (456, 458, 459, 457), (410, 421, 456, 440), (440, 456, 457, 441), (731, 759, 1073, 1071), (758, 726, 1068, 1075), (415, 423, 452, 446), (446, 452, 453, 447), (408, 416, 450, 441), (441, 450, 451, 440), (414, 418, 448, 445), (445, 448, 449, 444), (422, 411, 443, 454), (454, 443, 442, 455), (420, 414, 445, 458), (458, 445, 444, 459), (434, 415, 446, 460), (460, 446, 447, 461), (432, 409, 442, 462), (462, 442, 443, 463), (666, 406, 478, 779), (533, 405, 477, 544), (353, 385, 476, 471), (348, 467, 469, 352), (335, 465, 467, 348), (385, 354, 474, 476), (352, 469, 472, 360), (360, 472, 474, 354), (369, 372, 475, 471), (368, 470, 475, 372), (366, 468, 470, 368), (364, 466, 468, 366), (362, 363, 465, 473), (405, 667, 769, 477), (542, 362, 473, 545), (364, 361, 464, 466), (509, 510, 482, 481), (499, 500, 486, 485), (511, 512, 484, 483), (501, 502, 480, 479), (488, 504, 522, 525), (512, 486, 1028, 1029), (504, 488, 492, 506), (499, 485, 489, 503), (509, 481, 487, 513), (511, 483, 490, 514), (505, 493, 497, 507), (503, 489, 493, 505), (514, 490, 494, 516), (513, 487, 491, 515), (519, 518, 498, 508), (516, 494, 498, 518), (515, 491, 495, 517), (506, 492, 496, 508), (494, 506, 508, 498), (517, 519, 508, 496), (487, 503, 505, 491), (491, 505, 507, 495), (481, 499, 503, 487), (490, 504, 506, 494), (502, 484, 1030, 1031), (483, 501, 520, 521), (483, 484, 502, 501), (481, 482, 500, 499), (484, 512, 1029, 1030), (495, 507, 519, 517), (492, 515, 517, 496), (493, 516, 518, 497), (507, 497, 518, 519), (488, 513, 515, 492), (489, 514, 516, 493), (485, 511, 514, 489), (479, 509, 513, 488), (486, 500, 1027, 1028), (485, 486, 512, 511), (479, 480, 510, 509), (520, 524, 525, 522), (521, 520, 522, 523), (490, 483, 521, 523), (504, 490, 523, 522), (501, 479, 524, 520), (479, 488, 525, 524), (531, 400, 402, 532), (400, 629, 640, 402), (378, 344, 327, 336), (327, 531, 532, 336), (406, 542, 545, 478), (361, 533, 544, 464), (320, 314, 535, 536), (313, 320, 536, 527), (1042, 1049, 529, 323), (464, 544, 530, 325), (336, 532, 539, 328), (325, 530, 531, 327), (323, 529, 533, 361), (404, 541, 543, 407), (397, 537, 542, 406), (392, 534, 541, 404), (407, 543, 540, 403), (478, 545, 538, 399), (399, 538, 539, 401), (1047, 1050, 537, 397), (392, 395, 528, 534), (403, 540, 527, 391), (395, 390, 526, 528), (587, 582, 549, 553), (588, 583, 547, 559), (563, 555, 546, 558), (559, 547, 556, 560), (560, 556, 557, 561), (562, 554, 555, 563), (583, 584, 556, 547), (584, 585, 557, 556), (586, 587, 553, 552), (577, 560, 561, 578), (576, 559, 560, 577), (579, 563, 558, 575), (589, 588, 559, 576), (597, 596, 570, 580), (594, 595, 569, 568), (592, 593, 567, 566), (591, 592, 566, 565), (596, 591, 565, 570), (595, 590, 564, 569), (610, 581, 574, 608), (608, 574, 573, 606), (607, 572, 571, 609), (609, 571, 581, 610), (590, 597, 580, 564), (582, 589, 576, 549), (550, 579, 575, 548), (549, 576, 577, 553), (553, 577, 578, 552), (564, 580, 589, 582), (580, 570, 588, 589), (568, 569, 587, 586), (566, 567, 585, 584), (565, 566, 584, 583), (570, 565, 583, 588), (569, 564, 582, 587), (598, 605, 597, 590), (603, 598, 590, 595), (604, 599, 591, 596), (599, 600, 592, 591), (600, 601, 593, 592), (602, 603, 595, 594), (605, 604, 596, 597), (575, 558, 604, 605), (551, 550, 603, 602), (555, 554, 601, 600), (546, 555, 600, 599), (558, 546, 599, 604), (550, 548, 598, 603), (548, 575, 605, 598), (550, 609, 610, 579), (551, 607, 609, 550), (563, 608, 606, 562), (579, 610, 608, 563), (835, 619, 614, 833), (636, 620, 612, 634), (847, 834, 611, 633), (698, 321, 618, 697), (695, 617, 321, 698), (633, 611, 620, 636), (841, 613, 619, 835), (635, 333, 321, 617), (771, 646, 626, 768), (694, 1057, 700, 621, 616), (1059, 844, 623, 1052), (1054, 645, 622, 1051), (845, 846, 631, 627), (852, 845, 627, 778), (783, 702, 625, 769), (706, 705, 632, 640), (702, 704, 629, 625), (646, 647, 630, 626), (627, 631, 639, 638), (1052, 623, 637, 1053), (778, 627, 638, 770), (679, 380, 333, 635), (684, 633, 636, 680), (850, 847, 633, 684), (680, 636, 634, 678), (619, 644, 642, 614), (841, 848, 641, 613), (613, 641, 644, 619), (615, 322, 338, 643), (682, 683, 647, 646), (1055, 681, 645, 1054), (682, 686, 651, 638), (670, 672, 653, 649), (681, 685, 648, 645), (668, 670, 649, 637), (771, 773, 650, 646), (687, 691, 660, 652), (685, 687, 652, 648), (773, 775, 654, 650), (686, 688, 655, 651), (692, 689, 657, 663), (693, 690, 659, 675), (690, 691, 661, 659), (688, 692, 663, 655), (672, 676, 661, 653), (676, 675, 659, 661), (775, 781, 662, 654), (776, 656, 662, 781), (658, 674, 677, 660), (652, 660, 677, 673), (777, 780, 675, 676), (774, 777, 676, 672), (782, 693, 675, 780), (648, 652, 673, 671), (645, 648, 671, 669), (770, 772, 670, 668), (772, 774, 672, 670), (623, 665, 668, 637), (700, 709, 667, 621), (844, 849, 665, 623), (645, 669, 664, 622), (776, 674, 693, 782), (654, 662, 692, 688), (658, 660, 691, 690), (674, 658, 690, 693), (662, 656, 689, 692), (650, 654, 688, 686), (649, 653, 687, 685), (653, 661, 691, 687), (637, 649, 685, 681), (646, 650, 686, 682), (1053, 637, 681, 1055), (638, 639, 683, 682), (644, 680, 678, 642), (848, 850, 684, 641), (641, 684, 680, 644), (643, 338, 380, 679), (643, 679, 711, 708), (624, 666, 710, 701), (836, 840, 709, 700), (615, 643, 708, 696), (679, 635, 707, 711), (837, 838, 704, 702), (839, 846, 705, 706), (851, 837, 702, 783), (779, 628, 703, 784), (628, 632, 705, 703), (618, 624, 701, 1056, 697), (1058, 836, 700, 1057), (615, 696, 699, 322), (834, 695, 698, 843), (843, 698, 697, 842), (635, 617, 695, 707), (322, 699, 694, 616), (767, 737, 715, 747), (743, 738, 719, 727), (765, 739, 717, 751), (741, 736, 713, 731), (763, 729, 716, 748), (759, 731, 713, 746), (728, 712, 720, 733), (748, 716, 723, 753), (724, 718, 722, 735), (744, 714, 721, 755), (714, 725, 734, 721), (725, 724, 735, 734), (716, 729, 732, 723), (729, 728, 733, 732), (751, 717, 730, 757), (427, 426, 1062, 1063), (745, 712, 728, 761), (761, 728, 729, 763), (739, 740, 730, 717), (740, 741, 731, 730), (737, 742, 726, 715), (742, 743, 727, 726), (734, 735, 743, 742), (721, 734, 742, 737), (732, 733, 741, 740), (723, 732, 740, 739), (733, 720, 736, 741), (753, 723, 739, 765), (735, 722, 738, 743), (755, 721, 737, 767), (720, 754, 766, 736), (754, 755, 767, 766), (722, 752, 764, 738), (752, 753, 765, 764), (725, 760, 762, 724), (760, 761, 763, 762), (714, 744, 760, 725), (744, 745, 761, 760), (757, 730, 1070, 1072), (756, 757, 1072, 1074), (719, 750, 756, 727), (750, 751, 757, 756), (712, 745, 754, 720), (745, 744, 755, 754), (718, 749, 752, 722), (749, 748, 753, 752), (726, 758, 747, 715), (758, 759, 746, 747), (724, 762, 749, 718), (762, 763, 748, 749), (738, 764, 750, 719), (764, 765, 751, 750), (736, 766, 746, 713), (766, 767, 747, 746), (666, 779, 784, 710), (840, 851, 783, 709), (656, 776, 782, 689), (651, 655, 774, 772), (638, 651, 772, 770), (689, 782, 780, 657), (655, 663, 777, 774), (663, 657, 780, 777), (674, 776, 781, 677), (673, 677, 781, 775), (671, 673, 775, 773), (669, 671, 773, 771), (665, 778, 770, 668), (709, 783, 769, 667), (849, 852, 778, 665), (669, 771, 768, 664), (815, 787, 788, 816), (805, 791, 792, 806), (817, 789, 790, 818), (807, 785, 786, 808), (794, 832, 829, 810), (792, 818, 1013, 1012), (810, 812, 798, 794), (805, 809, 795, 791), (815, 819, 793, 787), (817, 820, 796, 789), (811, 813, 803, 799), (809, 811, 799, 795), (820, 822, 800, 796), (819, 821, 797, 793), (825, 814, 804, 824), (822, 824, 804, 800), (821, 823, 801, 797), (812, 814, 802, 798), (800, 804, 814, 812), (823, 802, 814, 825), (793, 797, 811, 809), (797, 801, 813, 811), (787, 793, 809, 805), (796, 800, 812, 810), (790, 808, 1015, 1014), (789, 828, 827, 807), (789, 807, 808, 790), (787, 805, 806, 788), (818, 790, 1014, 1013), (801, 823, 825, 813), (798, 802, 823, 821), (799, 803, 824, 822), (813, 825, 824, 803), (794, 798, 821, 819), (795, 799, 822, 820), (791, 795, 820, 817), (785, 794, 819, 815), (806, 792, 1012, 1011), (791, 817, 818, 792), (785, 815, 816, 786), (827, 829, 832, 831), (828, 830, 829, 827), (796, 830, 828, 789), (810, 829, 830, 796), (807, 827, 831, 785), (785, 831, 832, 794), (838, 839, 706, 704), (704, 706, 640, 629), (683, 639, 630, 647), (630, 639, 839, 838), (710, 784, 852, 849), (664, 768, 851, 840), (620, 843, 842, 612), (611, 834, 843, 620), (1051, 622, 836, 1058), (768, 626, 837, 851), (639, 631, 846, 839), (626, 630, 838, 837), (622, 664, 840, 836), (708, 711, 850, 848), (701, 710, 849, 844), (696, 708, 848, 841), (711, 707, 847, 850), (784, 703, 845, 852), (703, 705, 846, 845), (1056, 701, 844, 1059), (696, 841, 835, 699), (707, 695, 834, 847), (699, 835, 833, 694), (928, 876, 856, 924), (875, 877, 859, 854), (889, 878, 860, 882), (898, 883, 861, 894), (881, 884, 863, 857), (897, 879, 866, 896), (879, 880, 868, 866), (885, 872, 870, 886), (887, 869, 871, 888), (920, 921, 870, 872), (920, 922, 873, 871), (859, 894, 861, 854), (858, 853, 890, 864), (929, 927, 866, 886), (930, 927, 862, 893), (857, 863, 855, 925), (884, 864, 891, 869, 887), (865, 895, 855, 863), (865, 867, 880, 879), (895, 865, 879, 897), (881, 857, 878, 889), (853, 858, 877, 875), (925, 855, 876, 928), (858, 881, 889, 877), (863, 884, 887, 865), (926, 929, 886, 870), (865, 887, 888, 867), (868, 885, 886, 866), (858, 864, 884, 881), (893, 862, 883, 898), (877, 889, 882, 859), (864, 890, 891), (890, 853, 892), (890, 892, 891), (891, 892, 869), (860, 893, 898, 882), (855, 895, 897, 876), (924, 930, 893, 860), (876, 897, 896, 856), (882, 898, 894, 859), (880, 901, 900, 868), (867, 899, 901, 880), (901, 904, 903, 900), (899, 902, 904, 901), (904, 907, 906, 903), (902, 905, 907, 904), (868, 908, 909, 885), (885, 911, 910, 872), (888, 913, 912, 867), (871, 914, 915, 888), (872, 916, 917, 874), (921, 923, 919, 870), (869, 918, 923, 921), (872, 874, 922, 920), (871, 869, 921, 920), (874, 917, 922), (871, 873, 914), (856, 896, 930, 924), (861, 883, 929, 926), (857, 925, 928, 878), (896, 866, 927, 930), (883, 862, 927, 929), (878, 928, 924, 860), (870, 919, 926), (1006, 1002, 934, 954), (953, 932, 937, 955), (967, 960, 938, 956), (976, 972, 939, 961), (959, 935, 941, 962), (975, 974, 944, 957), (957, 944, 946, 958), (963, 964, 948, 950), (965, 966, 949, 947), (998, 950, 948, 999), (998, 949, 951, 1000), (937, 932, 939, 972), (936, 942, 968, 931), (1007, 964, 944, 1005), (1008, 971, 940, 1005), (935, 1003, 933, 941), (962, 965, 947, 969, 942), (943, 941, 933, 973), (943, 957, 958, 945), (973, 975, 957, 943), (959, 967, 956, 935), (931, 953, 955, 936), (1003, 1006, 954, 933), (936, 955, 967, 959), (941, 943, 965, 962), (1004, 948, 964, 1007), (943, 945, 966, 965), (946, 944, 964, 963), (936, 959, 962, 942), (971, 976, 961, 940), (955, 937, 960, 967), (942, 969, 968), (968, 970, 931), (968, 969, 970), (969, 947, 970), (938, 960, 976, 971), (933, 954, 975, 973), (1002, 938, 971, 1008), (954, 934, 974, 975), (960, 937, 972, 976), (958, 946, 978, 979), (945, 958, 979, 977), (979, 978, 981, 982), (977, 979, 982, 980), (982, 981, 984, 985), (980, 982, 985, 983), (946, 963, 987, 986), (963, 950, 988, 989), (966, 945, 990, 991), (949, 966, 993, 992), (950, 952, 995, 994), (999, 948, 997, 1001), (947, 999, 1001, 996), (950, 998, 1000, 952), (949, 998, 999, 947), (952, 1000, 995), (949, 992, 951), (934, 1002, 1008, 974), (939, 1004, 1007, 961), (935, 956, 1006, 1003), (974, 1008, 1005, 944), (961, 1007, 1005, 940), (956, 938, 1002, 1006), (948, 1004, 997), (911, 885, 963, 989), (872, 910, 988, 950), (912, 913, 991, 990), (853, 875, 953, 931), (900, 903, 981, 978), (873, 922, 1000, 951), (913, 888, 966, 991), (875, 854, 932, 953), (869, 892, 970, 947), (902, 899, 977, 980), (923, 918, 996, 1001), (867, 912, 990, 945), (907, 905, 983, 985), (915, 914, 992, 993), (906, 907, 985, 984), (892, 853, 931, 970), (888, 915, 993, 966), (903, 906, 984, 981), (922, 917, 995, 1000), (917, 916, 994, 995), (905, 902, 980, 983), (854, 861, 939, 932), (914, 873, 951, 992), (916, 872, 950, 994), (926, 919, 997, 1004), (909, 908, 986, 987), (908, 868, 946, 986), (868, 900, 978, 946), (919, 923, 1001, 997), (885, 909, 987, 963), (861, 926, 1004, 939), (899, 867, 945, 977), (918, 869, 947, 996), (910, 911, 989, 988), (950, 988, 994), (988, 950, 872, 916), (916, 994, 988), (899, 902, 912, 867), (987, 989, 963), (987, 909, 911, 989), (911, 909, 885), (1016, 1009, 826, 1024), (1009, 1010, 1018, 826), (1013, 1014, 1022, 1021), (1010, 1011, 1019, 1018), (788, 806, 1011, 1010), (786, 816, 1009, 1016), (816, 788, 1010, 1009), (808, 786, 1016, 1015), (1025, 1023, 1024, 826), (1021, 1022, 1023, 1025), (1020, 1021, 1025, 1019), (1019, 1025, 826, 1018), (1014, 1015, 1023, 1022), (1015, 1016, 1024, 1023), (1011, 1012, 1020, 1019), (1012, 1013, 1021, 1020), (1028, 1027, 1035, 1036), (1032, 1031, 1039, 1040), (1031, 1030, 1038, 1039), (1017, 1032, 1040, 1033), (500, 482, 1026, 1027), (510, 480, 1032, 1017), (482, 510, 1017, 1026), (480, 502, 1031, 1032), (1041, 1033, 1040, 1039), (1037, 1041, 1039, 1038), (1036, 1035, 1041, 1037), (1035, 1034, 1033, 1041), (1029, 1028, 1036, 1037), (1027, 1026, 1034, 1035), (1030, 1029, 1037, 1038), (1026, 1017, 1033, 1034), (393, 535, 1050, 1047), (316, 526, 1049, 1042), (526, 390, 1048, 1049), (330, 373, 1046, 1044), (373, 339, 1045, 1046), (314, 330, 1044, 1043), (339, 316, 1042, 1045), (535, 314, 1043, 1050), (697, 1056, 1059, 842), (614, 1051, 1058, 833), (833, 1058, 1057, 694), (634, 1053, 1055, 678), (678, 1055, 1054, 642), (612, 1052, 1053, 634), (642, 1054, 1051, 614), (842, 1059, 1052, 612), (1064, 1065, 1063, 1062), (1061, 1060, 1067, 1066), (1066, 1067, 1065, 1064), (1072, 1070, 1071, 1073), (1069, 1074, 1075, 1068), (1074, 1072, 1073, 1075), (726, 727, 1069, 1068), (759, 758, 1075, 1073), (426, 453, 1064, 1062), (453, 452, 1066, 1064), (455, 427, 1063, 1065), (422, 454, 1067, 1060), (423, 422, 1060, 1061), (454, 455, 1065, 1067), (730, 731, 1071, 1070), (727, 756, 1074, 1069)])
me_cube_3250.polygons.foreach_set('use_smooth', [0, 0, 0, 0, 0, 0, 0, 0, 0, 0, 0, 0, 0, 0, 0, 0, 0, 0, 0, 0, 0, 0, 0, 0, 0, 0, 0, 0, 0, 0, 0, 0, 0, 0, 0, 0, 0, 0, 0, 0, 0, 0, 0, 0, 0, 0, 0, 0, 0, 0, 0, 0, 0, 0, 0, 0, 0, 0, 0, 0, 0, 0, 0, 0, 0, 0, 0, 0, 0, 0, 0, 0, 0, 0, 0, 0, 0, 0, 0, 0, 0, 0, 0, 0, 0, 0, 0, 0, 0, 0, 0, 0, 0, 0, 0, 0, 0, 0, 0, 0, 0, 0, 0, 0, 0, 0, 0, 0, 0, 0, 0, 0, 0, 0, 0, 0, 0, 0, 0, 0, 0, 0, 0, 0, 0, 0, 0, 0, 0, 0, 0, 0, 0, 0, 0, 0, 0, 0, 0, 0, 0, 0, 0, 0, 0, 0, 0, 0, 0, 0, 0, 0, 0, 0, 0, 0, 0, 0, 0, 0, 0, 0, 0, 0, 0, 0, 0, 0, 0, 0, 0, 0, 0, 0, 0, 0, 0, 0, 0, 0, 0, 0, 0, 0, 0, 0, 0, 0, 0, 0, 0, 0, 0, 0, 0, 0, 0, 0, 0, 0, 0, 0, 0, 0, 0, 0, 0, 0, 0, 0, 0, 0, 0, 0, 0, 0, 0, 0, 0, 0, 0, 0, 0, 0, 0, 0, 0, 0, 0, 0, 0, 0, 0, 0, 0, 0, 0, 0, 0, 0, 0, 0, 0, 0, 0, 0, 0, 0, 0, 0, 0, 0, 0, 0, 0, 0, 0, 0, 0, 0, 0, 0, 0, 0, 0, 0, 0, 0, 0, 0, 0, 0, 0, 0, 0, 0, 0, 0, 0, 0, 0, 0, 0, 0, 0, 0, 0, 0, 0, 0, 0, 0, 0, 0, 0, 0, 0, 0, 0, 0, 0, 0, 0, 0, 0, 0, 0, 0, 0, 0, 0, 0, 0, 0, 0, 0, 0, 0, 0, 0, 0, 0, 0, 0, 0, 0, 0, 0, 0, 0, 0, 0, 0, 0, 0, 0, 0, 0, 0, 0, 0, 0, 0, 0, 0, 0, 0, 0, 0, 0, 0, 0, 0, 0, 0, 0, 0, 0, 0, 0, 0, 0, 0, 0, 0, 0, 0, 0, 0, 0, 0, 0, 0, 0, 0, 0, 0, 0, 0, 0, 0, 0, 0, 0, 0, 0, 0, 0, 0, 0, 0, 0, 0, 0, 0, 0, 0, 0, 0, 0, 0, 0, 0, 0, 0, 0, 0, 0, 0, 0, 0, 0, 0, 0, 0, 0, 0, 0, 0, 0, 0, 0, 0, 0, 0, 0, 0, 0, 0, 0, 0, 0, 0, 0, 0, 0, 0, 0, 0, 0, 0, 0, 0, 0, 0, 0, 0, 0, 0, 0, 0, 0, 0, 0, 0, 0, 0, 0, 0, 0, 0, 0, 0, 0, 0, 0, 0, 0, 0, 0, 0, 0, 0, 0, 0, 0, 0, 0, 0, 0, 0, 0, 0, 0, 0, 0, 0, 0, 0, 0, 0, 0, 0, 0, 0, 0, 0, 0, 0, 0, 0, 0, 0, 0, 0, 0, 0, 0, 0, 0, 0, 0, 0, 0, 0, 0, 0, 0, 0, 0, 0, 0, 0, 0, 0, 0, 0, 0, 0, 0, 0, 0, 0, 0, 0, 0, 0, 0, 0, 0, 0, 0, 0, 0, 0, 0, 0, 0, 0, 0, 0, 0, 0, 0, 0, 0, 0, 0, 0, 0, 0, 0, 0, 0, 0, 0, 0, 0, 0, 0, 0, 0, 0, 0, 0, 0, 0, 0, 0, 0, 0, 0, 0, 0, 0, 0, 0, 0, 0, 0, 0, 0, 0, 0, 0, 0, 0, 0, 0, 0, 0, 0, 0, 0, 0, 0, 0, 0, 0, 0, 0, 0, 0, 0, 0, 0, 0, 0, 0, 0, 0, 0, 0, 0, 0, 0, 0, 0, 0, 0, 0, 0, 0, 0, 0, 0, 0, 0, 0, 0, 0, 0, 0, 0, 0, 0, 0, 0, 0, 0, 0, 0, 0, 0, 0, 0, 0, 0, 0, 0, 0, 0, 0, 0, 0, 0, 0, 0, 0, 0, 0, 0, 0, 0, 0, 0, 0, 0, 0, 0, 0, 0, 0, 0, 0, 0, 0, 0, 0, 0, 0, 0, 0, 0, 0, 0, 0, 0, 0, 0, 0, 0, 0, 0, 0, 0, 0, 0, 0, 0, 0, 0, 0, 0, 0, 0, 0, 0, 0, 0, 0, 0, 0, 0, 0, 0, 0, 0, 0, 0, 0, 0, 0, 0, 0, 0, 0, 0, 0, 0, 0, 0, 0, 0, 0, 0, 0, 0, 0, 0, 0, 0, 0, 0, 0, 0, 0, 0, 0, 0, 0, 0, 0, 0, 0, 0, 0, 0, 0, 0, 0, 0, 0, 0, 0, 0, 0, 0, 0, 0, 0, 0, 0, 0, 0, 0, 0, 0, 0, 0, 0, 0, 0, 0, 1, 1, 1, 1, 1, 1, 1, 1, 1, 1, 1, 1, 1, 1, 1, 1, 1, 1, 1, 1, 1, 1, 1, 1, 1, 1, 1, 1, 1, 1, 1, 1, 1, 1, 1, 1, 1, 1, 1, 1, 1, 1, 1, 1, 1, 1, 1, 1, 1, 1, 1, 1, 1, 1, 1, 1, 1, 1, 1, 1, 1, 1, 1, 1, 1, 1, 1, 1, 1, 1, 1, 1, 1, 1, 1, 1, 1, 1, 1, 1, 1, 1, 1, 1, 1, 1, 1, 1, 1, 1, 1, 1, 1, 1, 1, 1, 1, 1, 1, 1, 1, 1, 1, 1, 1, 1, 1, 1, 1, 1, 1, 1, 1, 1, 1, 1, 1, 1, 1, 1, 1, 1, 1, 1, 1, 1, 1, 1, 1, 1, 1, 1, 1, 1, 1, 1, 1, 1, 1, 1, 1, 1, 1, 1, 1, 1, 1, 1, 1, 1, 1, 1, 1, 1, 1, 1, 1, 1, 1, 1, 1, 1, 1, 1, 1, 0, 1, 1, 1, 0, 0, 0, 0, 0, 0, 0, 0, 0, 0, 0, 0, 0, 0, 0, 0, 0, 0, 0, 0, 0, 0, 0, 0, 0, 0, 0, 0, 0, 0, 0, 0, 0, 0, 0, 0, 0, 0, 0, 0, 0, 0, 0, 0, 0, 0, 0, 0, 0, 0, 0, 0, 0, 0, 0, 0, 0, 0, 0, 0, 0, 0, 0, 0])
me_cube_3250.polygons.foreach_set('material_index', [10, 10, 10, 10, 10, 10, 10, 10, 10, 10, 10, 10, 10, 10, 10, 10, 10, 10, 10, 10, 10, 10, 10, 10, 9, 9, 9, 9, 9, 9, 9, 9, 9, 9, 9, 9, 9, 9, 9, 9, 9, 9, 9, 9, 9, 9, 9, 9, 9, 9, 9, 9, 9, 9, 9, 9, 9, 9, 9, 9, 9, 9, 9, 9, 9, 9, 9, 9, 9, 9, 9, 9, 9, 9, 9, 9, 9, 9, 9, 9, 9, 9, 9, 9, 9, 9, 9, 9, 9, 9, 9, 9, 9, 9, 9, 9, 9, 9, 9, 9, 9, 9, 9, 9, 9, 9, 9, 9, 9, 9, 9, 9, 9, 9, 9, 9, 9, 9, 9, 9, 9, 9, 9, 9, 9, 9, 9, 9, 9, 9, 9, 9, 9, 9, 9, 9, 9, 9, 9, 9, 9, 9, 9, 9, 9, 9, 9, 9, 9, 9, 9, 9, 9, 9, 9, 9, 9, 9, 9, 9, 9, 9, 9, 9, 9, 9, 9, 9, 9, 9, 9, 9, 9, 9, 9, 9, 9, 9, 9, 9, 11, 11, 11, 11, 11, 11, 10, 10, 10, 10, 10, 10, 10, 10, 10, 10, 10, 10, 10, 10, 10, 10, 10, 10, 10, 10, 10, 10, 10, 10, 1, 1, 1, 1, 1, 1, 1, 1, 1, 1, 1, 1, 7, 7, 7, 7, 7, 7, 7, 7, 7, 7, 7, 7, 7, 7, 7, 7, 7, 7, 7, 7, 7, 7, 7, 7, 7, 7, 7, 7, 7, 7, 7, 7, 7, 7, 7, 7, 7, 7, 7, 7, 7, 7, 7, 7, 7, 7, 7, 7, 7, 7, 7, 7, 7, 1, 1, 1, 1, 1, 1, 1, 1, 1, 1, 1, 1, 1, 1, 1, 1, 1, 1, 1, 1, 1, 1, 1, 1, 1, 1, 1, 1, 1, 1, 1, 1, 1, 1, 1, 1, 1, 1, 1, 1, 1, 1, 1, 1, 1, 1, 1, 1, 1, 1, 1, 1, 1, 1, 1, 1, 1, 1, 1, 1, 1, 1, 1, 1, 1, 1, 1, 1, 1, 1, 1, 1, 1, 1, 1, 1, 1, 1, 1, 1, 1, 1, 1, 1, 1, 1, 1, 1, 1, 1, 1, 1, 1, 1, 1, 1, 1, 1, 1, 1, 1, 1, 1, 1, 1, 1, 1, 1, 1, 1, 1, 1, 1, 1, 1, 1, 1, 1, 1, 1, 1, 1, 1, 1, 1, 1, 1, 1, 1, 1, 1, 1, 1, 1, 1, 1, 1, 1, 1, 1, 1, 1, 1, 1, 1, 1, 1, 1, 1, 1, 1, 1, 1, 1, 1, 1, 1, 1, 1, 1, 1, 1, 1, 1, 7, 7, 7, 7, 7, 7, 7, 7, 7, 7, 7, 7, 7, 7, 7, 7, 7, 7, 7, 7, 7, 7, 7, 7, 7, 7, 7, 7, 7, 7, 7, 7, 7, 7, 7, 7, 7, 7, 7, 7, 7, 7, 7, 7, 7, 7, 1, 1, 1, 1, 1, 1, 1, 1, 1, 1, 1, 1, 1, 1, 1, 1, 1, 1, 1, 1, 1, 1, 1, 7, 7, 7, 7, 7, 7, 7, 7, 7, 7, 7, 7, 7, 7, 7, 7, 7, 7, 7, 7, 7, 7, 7, 7, 7, 7, 7, 7, 7, 7, 7, 7, 7, 7, 7, 7, 7, 7, 7, 7, 7, 7, 7, 7, 7, 7, 7, 7, 7, 7, 7, 7, 7, 1, 1, 1, 1, 1, 1, 1, 1, 1, 1, 1, 1, 1, 1, 1, 1, 1, 1, 1, 1, 1, 1, 1, 1, 1, 1, 1, 1, 1, 1, 1, 1, 1, 1, 1, 1, 1, 1, 1, 1, 1, 1, 1, 1, 1, 1, 1, 1, 1, 1, 1, 1, 1, 1, 1, 1, 1, 1, 1, 1, 1, 1, 1, 1, 1, 1, 1, 1, 1, 1, 1, 1, 1, 1, 1, 1, 1, 1, 1, 1, 1, 1, 1, 1, 1, 1, 1, 1, 1, 1, 1, 1, 1, 1, 1, 1, 1, 1, 1, 1, 1, 1, 1, 1, 1, 1, 1, 1, 1, 1, 1, 1, 1, 1, 1, 1, 1, 1, 1, 1, 1, 1, 1, 1, 1, 1, 1, 1, 1, 1, 1, 1, 1, 1, 1, 1, 1, 1, 1, 1, 1, 1, 1, 1, 1, 1, 1, 1, 1, 1, 1, 1, 1, 1, 1, 1, 1, 1, 1, 1, 1, 1, 1, 1, 7, 7, 7, 7, 7, 7, 7, 7, 7, 7, 7, 7, 7, 7, 7, 7, 7, 7, 7, 7, 7, 7, 7, 7, 7, 7, 7, 7, 7, 7, 7, 7, 7, 7, 7, 7, 7, 7, 7, 7, 7, 7, 7, 7, 7, 7, 1, 1, 1, 1, 1, 1, 1, 1, 1, 1, 1, 1, 1, 1, 1, 1, 1, 1, 1, 1, 1, 1, 1, 5, 5, 5, 5, 5, 5, 5, 5, 5, 5, 5, 5, 5, 5, 5, 5, 5, 5, 5, 5, 5, 5, 5, 5, 5, 5, 5, 5, 5, 5, 5, 5, 5, 5, 5, 5, 5, 5, 5, 5, 5, 5, 5, 5, 5, 5, 5, 5, 5, 5, 5, 5, 5, 5, 5, 5, 5, 5, 5, 5, 5, 5, 5, 5, 5, 5, 5, 5, 5, 5, 5, 5, 5, 5, 5, 5, 5, 5, 5, 5, 5, 5, 5, 5, 5, 5, 5, 5, 5, 5, 5, 5, 5, 5, 5, 5, 5, 5, 5, 5, 5, 5, 5, 5, 5, 5, 5, 5, 5, 5, 5, 5, 5, 5, 5, 5, 5, 5, 5, 5, 5, 5, 5, 5, 5, 5, 5, 5, 5, 5, 5, 5, 5, 5, 5, 5, 5, 5, 5, 5, 5, 5, 5, 5, 5, 5, 5, 5, 5, 5, 5, 5, 5, 5, 5, 5, 5, 5, 5, 5, 5, 5, 5, 5, 5, 5, 5, 5, 5, 7, 7, 7, 7, 7, 7, 7, 7, 7, 7, 7, 7, 7, 7, 7, 7, 7, 7, 7, 7, 7, 7, 7, 7, 7, 7, 7, 7, 7, 7, 7, 7, 1, 1, 1, 1, 1, 1, 1, 1, 1, 1, 1, 1, 1, 1, 1, 1, 1, 1, 1, 1, 1, 1, 1, 1, 1, 1, 1, 1, 1, 1, 1, 1])
me_cube_3250.materials.append(mat_material_095)
me_cube_3250.materials.append(mat_material_096)
me_cube_3250.materials.append(mat_material_097)
me_cube_3250.materials.append(mat_material_098)
me_cube_3250.materials.append(mat_material_099)
me_cube_3250.materials.append(mat_material_100)
me_cube_3250.materials.append(mat_material_101)
me_cube_3250.materials.append(mat_material_102)
me_cube_3250.materials.append(mat_material_100)
me_cube_3250.materials.append(mat_material_043)
me_cube_3250.materials.append(mat_material_068)
me_cube_3250.materials.append(mat_material)
me_cube_3250.use_remesh_preserve_volume = False
me_cube_3250.use_remesh_preserve_attributes = False
me_cube_3250.use_mirror_vertex_groups = False
me_cube_3250.update()
arm_armature_035 = bpy.data.armatures.new('Armature.035')  # bones are not reproduced

# ---- objects
ob_ws3_004 = bpy.data.objects.new('WS3.004', arm_armature_035)
ob_cube_1013 = bpy.data.objects.new('Cube.1013', me_cube_3250)

# ---- transforms, parenting, visibility, modifiers, constraints
ob_ws3_004.location = (0.001527, 0.02172, 0.2317)
ob_ws3_004.rotation_euler = (0.0, 0.0, 0.3683)
ob_ws3_004.scale = (0.2104, 0.2104, 0.2104)
ob_ws3_004.show_in_front = True
ob_ws3_004.lineart.crease_threshold = 0.0
ob_cube_1013.parent = ob_ws3_004
ob_cube_1013.matrix_parent_inverse = Matrix(((1.0, 0.0, 0.0, -0.0), (0.0, 1.0, 0.0, 0.1773), (0.0, 0.0, 1.0, -1.115), (0.0, 0.0, 0.0, 1.0)))
ob_cube_1013.location = (0.0, 0.0, 1.7)
ob_cube_1013.scale = (0.03932, 0.05804, 0.0379)
ob_cube_1013.lineart.crease_threshold = 0.0
_vg = ob_cube_1013.vertex_groups.new(name='Body')
for _i, _w in zip([0, 1, 2, 3, 4, 5, 6, 7, 8, 9, 10, 11, 12, 13, 14, 15, 16, 17, 18, 19, 20, 21, 22, 23, 24, 25, 26, 27, 28, 29, 30, 31, 32, 33, 34, 35, 36, 37, 38, 39, 40, 41, 42, 43, 44, 45, 46, 47, 48, 49, 50, 51, 52, 53, 54, 55, 56, 57, 58, 59, 60, 61, 62, 63, 64, 65, 66, 67, 68, 69, 70, 71, 72, 73, 74, 75, 76, 77, 78, 79, 80, 81, 82, 83, 84, 85, 86, 87, 88, 89, 90, 91, 92, 93, 94, 95, 96, 97, 98, 99, 100, 101, 102, 103, 104, 105, 106, 107, 108, 109, 110, 111, 112, 113, 114, 115, 116, 117, 118, 119, 120, 121, 122, 123, 124, 125, 126, 127, 128, 129, 130, 131, 132, 133, 134, 135, 136, 137, 138, 139, 140, 141, 142, 143, 144, 145, 146, 147, 148, 149, 150, 151, 152, 153, 154, 155, 156, 157, 158, 159, 160, 161, 162, 163, 164, 165, 166, 167, 168, 169, 170, 171, 172, 173, 174, 175, 176, 177, 178, 179, 180, 181, 182, 183, 184, 185, 186, 187, 188, 189, 190, 191, 192, 193, 194, 195, 196, 197, 198, 199, 200, 201, 202, 203, 204, 205, 206, 207, 208, 209, 210, 211, 212, 213, 214, 215, 216, 217, 218, 219, 220, 221, 222, 223, 224, 225, 226, 227, 228, 229, 230, 231, 313, 314, 315, 316, 318, 319, 320, 321, 322, 323, 324, 325, 326, 327, 328, 329, 330, 331, 332, 333, 334, 335, 336, 337, 338, 339, 341, 342, 343, 344, 345, 346, 347, 348, 349, 350, 352, 353, 356, 358, 361, 362, 363, 364, 365, 366, 367, 368, 370, 371, 373, 375, 376, 377, 378, 379, 380, 381, 383, 385, 387, 390, 391, 393, 394, 395, 396, 397, 398, 399, 400, 401, 402, 405, 406, 464, 465, 466, 467, 468, 469, 471, 472, 473, 476, 477, 478, 526, 527, 528, 529, 530, 531, 532, 533, 534, 535, 536, 537, 538, 539, 540, 541, 542, 543, 544, 545, 611, 612, 613, 614, 616, 617, 618, 619, 620, 621, 622, 623, 624, 625, 626, 627, 628, 629, 630, 631, 632, 633, 634, 635, 636, 637, 638, 639, 640, 641, 642, 644, 645, 646, 647, 648, 649, 650, 652, 653, 658, 660, 661, 664, 665, 666, 667, 668, 669, 670, 671, 672, 673, 674, 677, 678, 680, 681, 682, 683, 684, 685, 687, 691, 694, 695, 696, 697, 698, 699, 700, 701, 702, 703, 704, 705, 706, 709, 710, 768, 769, 770, 771, 772, 773, 775, 778, 779, 783, 784, 833, 834, 835, 836, 837, 838, 839, 840, 841, 842, 843, 844, 845, 846, 847, 848, 849, 850, 851, 852, 1042, 1043, 1044, 1045, 1046, 1047, 1048, 1049, 1050, 1051, 1052, 1053, 1054, 1055, 1056, 1057, 1058, 1059], [1.0, 1.0, 1.0, 1.0, 1.0, 0.9992, 1.0, 1.0, 1.0, 1.0, 1.0, 0.9986, 1.0, 1.0, 1.0, 0.9837, 1.0, 1.0, 1.0, 1.0, 1.0, 1.0, 1.0, 1.0, 0.9954, 1.0, 1.0, 1.0, 1.0, 0.9998, 1.0, 1.0, 1.0, 1.0, 1.0, 1.0, 1.0, 1.0, 0.002429, 1.0, 1.0, 1.0, 1.0, 1.0, 1.0, 0.03376, 1.0, 1.0, 1.0, 1.0, 1.0, 1.0, 1.0, 0.03195, 1.0, 1.0, 1.0, 1.0, 1.0, 0.1441, 0.6924, 1.0, 0.9984, 0.9992, 1.0, 0.000189, 1.0, 1.0, 1.0, 1.0, 1.0, 1.0, 1.0, 1.0, 1.0, 1.0, 1.0, 1.0, 0.0004711, 1.0, 0.09517, 1.0, 1.0, 1.0, 1.0, 0.04688, 1.0, 1.0, 1.0, 0.001005, 1.0, 1.0, 1.0, 1.0, 0.07405, 1.0, 1.0, 1.0, 1.0, 1.0, 1.0, 1.0, 1.0, 1.0, 1.0, 1.0, 1.0, 1.0, 0.9957, 0.9997, 1.0, 1.0, 1.0, 1.0, 1.0, 1.0, 1.0, 1.0, 1.0, 1.0, 1.0, 1.0, 1.0, 1.0, 1.0, 1.0, 1.0, 1.0, 1.0, 1.0, 1.0, 1.0, 1.0, 1.0, 1.0, 1.0, 0.9996, 1.0, 1.0, 1.0, 1.0, 1.0, 1.0, 1.0, 1.0, 1.0, 1.0, 1.0, 1.0, 0.9992, 1.0, 1.0, 1.0, 1.0, 1.0, 1.0, 1.0, 1.0, 1.0, 1.0, 1.0, 1.0, 1.0, 1.0, 1.0, 1.0, 1.0, 1.0, 1.0, 1.0, 1.0, 1.0, 1.0, 1.0, 1.0, 1.0, 1.0, 1.0, 1.0, 1.0, 0.9997, 1.0, 0.01618, 1.0, 1.0, 1.0, 1.0, 1.0, 0.02942, 1.0, 1.0, 1.0, 1.0, 1.0, 1.0, 1.0, 0.9998, 1.0, 1.0, 1.0, 1.0, 1.0, 1.0, 1.0, 1.0, 1.0, 0.9994, 1.0, 1.0, 1.0, 1.0, 1.0, 0.9706, 1.0, 1.0, 1.0, 1.0, 1.0, 1.0, 0.926, 1.0, 1.0, 1.0, 0.9415, 1.0, 1.0, 1.0, 1.0, 1.0, 0.9999, 1.0, 1.0, 2.548e-11, 0.5001, 8.451e-10, 0.5958, 0.0, 0.05308, 5.481e-24, 7.493e-14, 0.07121, 1.0, 1.0, 1.0, 0.999, 1.0, 1.0, 0.001415, 0.6164, 0.0, 2.843e-13, 0.05176, 0.8173, 0.9996, 1.0, 4.912e-09, 0.04024, 0.5026, 0.03717, 0.8503, 1.0, 1.0, 0.02549, 0.0003445, 0.0, 0.0, 0.005746, 8.08e-06, 0.0, 0.0, 0.0, 4.648e-09, 1.0, 0.9999, 0.9048, 0.5349, 1.852e-09, 3.701e-08, 3.115e-17, 0.03161, 0.0, 0.0, 0.5272, 6.248e-11, 0.7563, 1.0, 1.0, 6.711e-07, 0.007877, 5.438e-09, 1.126e-07, 0.0, 0.0, 0.5116, 0.0, 0.502, 2.522e-06, 0.05466, 1.0, 0.9998, 1.0, 1.0, 0.9913, 1.0, 0.07613, 1.0, 1.0, 1.0, 0.8874, 0.223, 0.0, 0.02575, 0.0, 0.0, 0.0, 1.0, 0.0, 0.9975, 0.9999, 0.5765, 6.079e-06, 0.06996, 0.956, 0.9844, 0.9998, 1.0, 0.9901, 2.009e-05, 0.533, 2.154e-10, 0.9999, 0.9913, 1.0, 0.0, 2.61e-09, 0.9997, 0.0, 1.0, 1.0, 9.88e-06, 0.6067, 0.02014, 0.614, 0.5409, 0.0, 0.5034, 0.06125, 5.868e-05, 1.0, 1.0, 0.9997, 1.0, 1.0, 0.9043, 1.0, 1.0, 0.9945, 1.0, 1.0, 1.0, 2.143e-15, 0.5084, 0.0, 1.33e-07, 1.0, 1.0, 1.0, 0.08352, 0.01803, 0.5965, 0.00161, 0.9219, 0.9916, 1.0, 2.119e-08, 6.859e-13, 0.004352, 0.06051, 3.288e-07, 0.0, 2.747e-07, 1.131e-07, 0.9813, 0.9752, 0.9934, 1.0, 0.1801, 0.7759, 0.0002673, 0.09523, 4.119e-07, 0.0741, 0.0, 0.0, 0.656, 0.0008419, 0.9983, 0.9516, 1.0, 3.676e-05, 2.272e-09, 0.04422, 0.0, 0.5344, 0.0, 0.004016, 0.5103, 3.784e-14, 0.05841, 1.0, 1.0, 1.0, 1.0, 0.994, 0.999, 0.06463, 1.0, 1.0, 1.0, 1.0, 0.0332, 0.9397, 0.009055, 0.02701, 0.01385, 1.0, 1.0, 1.0, 1.0, 0.5395, 3.891e-13, 0.07688, 1.0, 1.0, 0.9997, 0.9965, 1.0, 0.02032, 0.6074, 0.001395, 0.9999, 0.9988, 0.9588, 3.519e-15, 0.01215, 1.0, 0.0, 1.0, 1.0, 0.7979, 0.75, 0.7168, 0.6765, 0.6417, 0.7509, 0.7558, 0.7662, 0.7664, 0.807, 0.8032, 0.7542, 0.7592, 0.8271, 0.7552, 0.7672, 0.7697, 0.8037]): _vg.add([_i], _w, 'REPLACE')
_vg = ob_cube_1013.vertex_groups.new(name='Head')
for _i, _w in zip([232, 233, 234, 235, 236, 237, 238, 239, 240, 241, 242, 243, 244, 245, 246, 247, 248, 249, 250, 251, 252, 253, 254, 255, 256, 257, 258, 259, 260, 261, 262, 263, 264, 265, 266, 267, 268, 269, 270, 271, 272, 273, 274, 275, 276, 277, 278, 279, 280, 281, 282, 283, 284, 285, 286, 287, 288, 289, 290, 291, 292, 293, 294, 295, 296, 297, 298, 299, 300, 301, 302, 303, 304, 305, 306, 307, 308, 309, 310, 311, 312, 324, 326, 327, 328, 336, 344, 362, 378, 397, 398, 399, 400, 401, 402, 405, 406, 477, 478, 530, 531, 532, 537, 538, 539, 542, 546, 547, 548, 549, 550, 551, 552, 553, 554, 555, 556, 557, 558, 559, 560, 561, 562, 563, 564, 565, 566, 567, 568, 569, 570, 571, 572, 573, 574, 575, 576, 577, 578, 579, 580, 581, 582, 583, 584, 585, 586, 587, 588, 589, 590, 591, 592, 593, 594, 595, 596, 597, 598, 599, 600, 601, 602, 603, 604, 605, 606, 607, 608, 609, 610, 624, 625, 626, 627, 628, 629, 630, 631, 632, 638, 639, 640, 646, 647, 666, 667, 683, 701, 702, 703, 704, 705, 706, 709, 710, 769, 779, 783, 784, 837, 838, 839, 845, 846, 851, 852, 853, 854, 855, 856, 857, 858, 859, 860, 861, 862, 863, 864, 865, 866, 867, 868, 869, 870, 871, 872, 873, 874, 875, 876, 877, 878, 879, 880, 881, 882, 883, 884, 885, 886, 887, 888, 889, 890, 891, 892, 893, 894, 895, 896, 897, 898, 899, 900, 901, 902, 903, 904, 905, 906, 907, 908, 909, 910, 911, 912, 913, 914, 915, 916, 917, 918, 919, 920, 921, 922, 923, 924, 925, 926, 927, 928, 929, 930, 931, 932, 933, 934, 935, 936, 937, 938, 939, 940, 941, 942, 943, 944, 945, 946, 947, 948, 949, 950, 951, 952, 953, 954, 955, 956, 957, 958, 959, 960, 961, 962, 963, 964, 965, 966, 967, 968, 969, 970, 971, 972, 973, 974, 975, 976, 977, 978, 979, 980, 981, 982, 983, 984, 985, 986, 987, 988, 989, 990, 991, 992, 993, 994, 995, 996, 997, 998, 999, 1000, 1001, 1002, 1003, 1004, 1005, 1006, 1007, 1008], [1.0, 1.0, 1.0, 1.0, 1.0, 1.0, 1.0, 1.0, 0.9999, 0.9999, 0.9999, 0.9999, 0.9999, 0.9999, 0.9999, 0.9999, 1.0, 1.0, 1.0, 1.0, 1.0, 1.0, 1.0, 1.0, 1.0, 1.0, 1.0, 1.0, 1.0, 1.0, 1.0, 1.0, 1.0, 1.0, 1.0, 1.0, 1.0, 1.0, 1.0, 1.0, 1.0, 1.0, 1.0, 1.0, 1.0, 1.0, 1.0, 1.0, 1.0, 1.0, 1.0, 1.0, 1.0, 1.0, 1.0, 1.0, 1.0, 1.0, 1.0, 1.0, 1.0, 1.0, 1.0, 1.0, 1.0, 1.0, 1.0, 1.0, 1.0, 1.0, 1.0, 1.0, 1.0, 1.0, 1.0, 1.0, 1.0, 1.0, 1.0, 1.0, 1.0, 0.0, 0.002547, 0.3146, 0.1782, 0.3146, 0.3135, 0.0, 0.3146, 0.0, 0.005976, 0.09682, 0.2932, 0.3155, 0.4082, 0.01783, 3.491e-12, 0.06677, 1.266e-06, 0.001162, 0.3146, 0.3146, 0.0, 0.03337, 0.3144, 0.0, 1.0, 1.0, 1.0, 1.0, 1.0, 1.0, 1.0, 1.0, 1.0, 1.0, 1.0, 1.0, 1.0, 1.0, 1.0, 1.0, 1.0, 1.0, 1.0, 1.0, 1.0, 1.0, 1.0, 1.0, 1.0, 1.0, 1.0, 1.0, 1.0, 1.0, 1.0, 1.0, 1.0, 1.0, 1.0, 1.0, 1.0, 1.0, 1.0, 1.0, 1.0, 1.0, 1.0, 1.0, 1.0, 1.0, 1.0, 1.0, 1.0, 1.0, 1.0, 1.0, 1.0, 1.0, 1.0, 1.0, 1.0, 1.0, 1.0, 1.0, 1.0, 1.0, 1.0, 1.0, 1.0, 0.0, 0.0001438, 0.01216, 4.095e-09, 7.963e-08, 0.3146, 0.3112, 0.3133, 0.3172, 0.004168, 0.3146, 0.5109, 0.009026, 0.3146, 7.949e-09, 0.01601, 0.3146, 0.0, 3.429e-06, 5.401e-06, 0.3146, 0.3272, 0.4866, 0.00739, 0.0137, 0.08592, 5.99e-08, 0.06768, 0.0001421, 0.0509, 0.3141, 0.3146, 4.419e-10, 0.3004, 0.002191, 0.01082, 1.0, 1.0, 1.0, 1.0, 1.0, 1.0, 1.0, 1.0, 1.0, 1.0, 1.0, 1.0, 1.0, 1.0, 1.0, 1.0, 1.0, 1.0, 1.0, 1.0, 1.0, 1.0, 1.0, 1.0, 1.0, 1.0, 0.9999, 1.0, 1.0, 0.9994, 1.0, 1.0, 1.0, 1.0, 1.0, 1.0, 1.0, 1.0, 1.0, 1.0, 1.0, 1.0, 1.0, 1.0, 1.0, 1.0, 1.0, 1.0, 1.0, 1.0, 1.0, 1.0, 1.0, 1.0, 1.0, 1.0, 1.0, 1.0, 1.0, 1.0, 1.0, 1.0, 1.0, 1.0, 1.0, 1.0, 1.0, 1.0, 0.9995, 1.0, 1.0, 1.0, 1.0, 1.0, 1.0, 1.0, 1.0, 1.0, 1.0, 1.0, 1.0, 1.0, 1.0, 1.0, 1.0, 1.0, 1.0, 1.0, 1.0, 1.0, 1.0, 1.0, 1.0, 0.9971, 1.0, 1.0, 1.0, 1.0, 1.0, 1.0, 1.0, 1.0, 1.0, 1.0, 1.0, 1.0, 1.0, 1.0, 1.0, 1.0, 1.0, 1.0, 1.0, 1.0, 1.0, 1.0, 1.0, 1.0, 1.0, 1.0, 1.0, 1.0, 1.0, 1.0, 1.0, 0.9985, 1.0, 1.0, 1.0, 1.0, 1.0, 1.0, 1.0, 0.7758, 0.9985, 1.0, 1.0, 1.0, 1.0, 1.0, 1.0, 1.0, 1.0, 1.0, 1.0, 1.0, 1.0, 1.0, 1.0, 1.0, 1.0, 1.0, 1.0, 1.0, 1.0, 1.0]): _vg.add([_i], _w, 'REPLACE')
_vg = ob_cube_1013.vertex_groups.new(name='L Arm')
for _i, _w in zip([314, 316, 323, 324, 325, 326, 327, 328, 330, 334, 335, 336, 339, 342, 343, 344, 345, 346, 347, 348, 349, 350, 351, 352, 359, 361, 362, 363, 364, 365, 366, 367, 368, 373, 376, 377, 378, 381, 382, 383, 384, 393, 396, 397, 398, 399, 400, 401, 402, 405, 406, 464, 465, 466, 467, 468, 469, 470, 473, 477, 478, 526, 529, 530, 531, 532, 533, 535, 537, 538, 539, 542, 544, 545, 621, 624, 625, 626, 628, 629, 630, 631, 632, 639, 640, 646, 647, 666, 667, 683, 700, 701, 702, 703, 704, 705, 706, 709, 710, 768, 769, 779, 783, 784, 837, 838, 839, 840, 844, 845, 846, 849, 851, 852, 868, 872, 885, 900, 901, 903, 904, 906, 908, 909, 910, 911, 950, 963, 978, 980, 981, 982, 983, 984, 985, 986, 987, 988, 989, 1042, 1043, 1044, 1045, 1046, 1047, 1048, 1049, 1050, 1056, 1057, 1059], [0.03273, 0.0269, 0.2276, 0.272, 0.7409, 0.8115, 0.7659, 0.7911, 0.02411, 0.1182, 0.2687, 0.8111, 0.007011, 0.1155, 0.3934, 0.782, 0.09783, 0.09305, 0.3982, 0.403, 0.03593, 0.002338, 0.1512, 0.1363, 0.01425, 0.3184, 0.3967, 0.1806, 0.1588, 0.1173, 0.116, 0.0113, 0.05427, 0.02037, 0.1659, 0.4361, 0.8088, 0.1211, 0.369, 0.0186, 0.09346, 0.006014, 0.139, 0.1561, 0.511, 0.547, 0.484, 0.3659, 0.3618, 0.2101, 0.2356, 0.6064, 0.6061, 0.5188, 0.2391, 0.2366, 0.04848, 0.0748, 0.6838, 0.4342, 0.4674, 0.03089, 0.2273, 0.738, 0.7352, 0.7657, 0.3069, 0.04217, 0.2762, 0.8057, 0.7529, 0.3958, 0.6142, 0.6878, 0.08039, 0.08681, 0.2721, 0.01176, 0.2441, 0.3387, 0.1259, 0.08956, 0.2269, 0.09018, 0.2354, 0.002387, 0.1164, 0.1187, 0.1143, 0.09965, 0.05597, 0.05845, 0.1753, 0.1285, 0.2523, 0.1593, 0.1633, 0.07622, 0.07426, 0.003018, 0.2071, 0.2012, 0.1249, 0.1093, 0.05022, 0.1456, 0.1041, 0.003479, 0.003652, 0.01536, 0.1017, 0.002428, 0.02305, 0.006823, 8.237e-07, 0.01197, 0.08297, 0.008505, 0.0001819, 0.01928, 0.0003011, 0.1076, 0.01269, 0.1124, 0.05681, 0.1086, 0.009893, 0.07197, 0.008093, 0.05228, 0.01862, 0.0004266, 0.1099, 0.1072, 0.006701, 0.003726, 0.1123, 0.05246, 0.1022, 0.1272, 0.1524, 0.07118, 0.06123, 0.09315, 0.08104, 0.06949, 0.1291, 0.1592, 0.02922, 0.02799, 0.001826]): _vg.add([_i], _w, 'REPLACE')
_vg = ob_cube_1013.vertex_groups.new(name='L Hand')
for _i, _w in zip([313, 314, 315, 316, 317, 318, 319, 320, 321, 322, 323, 324, 325, 326, 327, 328, 329, 330, 331, 332, 333, 334, 335, 336, 337, 338, 339, 340, 341, 342, 343, 344, 345, 346, 347, 348, 349, 350, 351, 352, 353, 354, 355, 356, 357, 358, 359, 360, 361, 362, 363, 364, 365, 366, 367, 368, 369, 370, 371, 372, 373, 374, 375, 376, 377, 378, 379, 380, 381, 382, 383, 384, 385, 386, 387, 388, 389, 390, 391, 392, 393, 394, 395, 396, 397, 398, 399, 401, 403, 404, 405, 406, 464, 465, 466, 467, 468, 469, 470, 471, 472, 473, 474, 475, 476, 477, 478, 481, 482, 485, 486, 489, 499, 500, 509, 510, 526, 527, 528, 529, 530, 531, 532, 533, 534, 535, 536, 537, 538, 539, 540, 541, 542, 543, 544, 545, 611, 612, 613, 614, 615, 616, 617, 618, 619, 620, 621, 623, 624, 627, 631, 633, 635, 636, 637, 638, 641, 642, 643, 644, 645, 648, 649, 651, 652, 653, 655, 658, 659, 660, 661, 663, 665, 666, 667, 668, 669, 670, 672, 673, 676, 679, 680, 681, 684, 685, 687, 691, 694, 695, 696, 697, 698, 699, 700, 701, 707, 708, 709, 710, 711, 769, 770, 772, 774, 777, 778, 784, 833, 834, 835, 841, 842, 843, 844, 845, 846, 847, 848, 849, 852, 1017, 1026, 1027, 1028, 1033, 1034, 1035, 1036, 1037, 1038, 1039, 1040, 1041, 1042, 1043, 1044, 1045, 1046, 1047, 1048, 1049, 1050, 1056, 1057], [2.397e-12, 0.006374, 0.0, 1.144e-09, 0.0, 0.0, 2.962e-31, 1.514e-32, 0.0, 0.0, 0.07999, 4.017e-10, 0.07555, 0.04544, 0.03486, 0.02488, 0.0, 0.0002308, 0.0, 1.689e-35, 0.0, 0.04788, 0.07327, 0.0261, 0.0, 0.0, 7.941e-07, 0.0, 1.217e-26, 0.07768, 0.09766, 0.006794, 0.9335, 0.9977, 1.0, 1.0, 1.0, 1.0, 1.0, 1.0, 1.0, 1.0, 1.0, 1.0, 1.0, 1.0, 0.9992, 1.0, 0.02613, 0.002173, 0.05048, 0.09528, 0.9974, 1.0, 1.0, 1.0, 1.0, 1.0, 1.0, 1.0, 3.956e-06, 0.0, 3.063e-30, 0.06796, 0.04668, 0.04017, 0.0, 0.0, 1.0, 1.0, 1.0, 1.0, 1.0, 1.0, 1.0, 1.0, 1.0, 1.726e-17, 0.0, 0.0, 5.138e-07, 0.0, 0.0, 0.1013, 0.04544, 0.02942, 0.0, 0.0, 0.0, 0.0, 0.07778, 0.04213, 0.09034, 0.05848, 0.09825, 1.0, 1.0, 1.0, 1.0, 1.0, 1.0, 0.008298, 1.0, 0.9999, 1.0, 0.06453, 0.01906, 0.0, 0.04685, 0.0, 0.002139, 0.0, 0.0, 0.03888, 0.0, 0.0, 8.866e-08, 0.0, 5.145e-27, 0.05109, 0.01752, 0.04331, 0.009414, 0.06226, 0.0, 0.002256, 2.558e-27, 0.04538, 0.03446, 0.007301, 0.0, 0.0, 3.061e-05, 0.0, 0.021, 2.735e-05, 0.0, 0.0, 0.0, 0.0, 0.0, 0.0, 0.0, 0.0, 0.0, 0.0, 0.04947, 0.0, 0.01886, 0.0, 0.0, 0.0, 0.0, 0.0, 0.0, 0.0, 0.0, 0.0, 0.0, 0.0, 0.0, 0.0, 0.0, 0.0, 0.0, 0.0, 0.0, 0.0, 0.0, 0.0, 0.0, 0.0, 0.0, 0.01297, 0.05511, 0.0, 0.0, 0.0, 0.0, 0.0, 0.0, 0.0, 0.0, 0.0, 0.0, 0.0, 0.0, 0.0, 0.0, 0.0, 0.0, 0.0, 0.0, 0.0, 0.02032, 0.001385, 0.0, 0.0, 0.01418, 0.0, 0.0, 0.01759, 0.0, 0.0, 0.0, 0.0, 0.0, 0.0, 0.0, 0.0, 0.0, 0.0, 0.0, 0.0, 0.0, 0.0, 0.0, 0.0, 0.0, 0.0, 0.0, 0.0, 0.03663, 0.032, 0.002329, 0.9999, 1.0, 1.0, 1.0, 1.0, 1.0, 1.0, 0.9999, 1.0, 0.03999, 0.003187, 0.02405, 0.03884, 0.03398, 0.02272, 0.05067, 0.02555, 0.02382, 0.0006925, 0.01016]): _vg.add([_i], _w, 'REPLACE')
_vg = ob_cube_1013.vertex_groups.new(name='L Fingers')
for _i, _w in zip([314, 316, 330, 334, 339, 342, 343, 345, 346, 347, 348, 349, 350, 351, 352, 353, 354, 355, 356, 357, 358, 359, 360, 363, 364, 365, 366, 367, 368, 369, 370, 371, 372, 373, 376, 381, 382, 383, 384, 385, 386, 387, 388, 389, 390, 465, 466, 467, 468, 469, 470, 471, 472, 474, 475, 476, 479, 480, 481, 482, 483, 484, 485, 486, 487, 488, 489, 490, 491, 492, 493, 494, 495, 496, 497, 498, 499, 500, 501, 502, 503, 504, 505, 506, 507, 508, 509, 510, 511, 512, 513, 514, 515, 516, 517, 518, 519, 520, 521, 522, 523, 524, 525, 526, 535, 616, 1017, 1026, 1027, 1028, 1029, 1030, 1031, 1032, 1033, 1034, 1035, 1036, 1037, 1038, 1039, 1040, 1041], [0.0, 0.0, 0.0, 0.0, 0.0, 0.0, 0.0, 0.0, 0.0, 0.0, 0.0, 3.386e-08, 7.137e-07, 0.0, 0.0, 1.548e-11, 3.978e-09, 5.357e-12, 5.352e-06, 2.205e-08, 5.434e-06, 0.01528, 7.695e-08, 0.0, 0.0, 0.0, 0.0, 0.0, 0.0, 2.377e-14, 3.405e-07, 6.658e-12, 1.326e-09, 0.0, 0.0, 0.0, 0.0, 0.0, 0.0, 5.33e-10, 2.374e-05, 0.000602, 0.004989, 2.101e-06, 0.0, 0.0, 0.0, 0.0, 0.0, 0.0, 0.0, 0.0, 1.025e-14, 1.299e-09, 0.000109, 6.46e-09, 1.0, 1.0, 1.0, 1.0, 1.0, 1.0, 1.0, 1.0, 1.0, 1.0, 1.0, 1.0, 1.0, 1.0, 1.0, 1.0, 1.0, 1.0, 1.0, 1.0, 1.0, 1.0, 1.0, 1.0, 1.0, 1.0, 1.0, 1.0, 1.0, 1.0, 1.0, 1.0, 1.0, 1.0, 1.0, 1.0, 1.0, 1.0, 1.0, 1.0, 1.0, 1.0, 1.0, 1.0, 1.0, 1.0, 1.0, 0.0, 0.0, 0.0, 1.0, 1.0, 1.0, 1.0, 1.0, 1.0, 1.0, 1.0, 1.0, 1.0, 1.0, 1.0, 1.0, 1.0, 1.0, 1.0, 1.0]): _vg.add([_i], _w, 'REPLACE')
_vg = ob_cube_1013.vertex_groups.new(name='R Arm')
for _i, _w in zip([316, 327, 328, 336, 339, 343, 344, 345, 346, 347, 349, 350, 357, 359, 363, 364, 365, 366, 367, 368, 372, 378, 381, 383, 386, 387, 390, 396, 397, 398, 399, 400, 401, 402, 405, 406, 466, 468, 470, 475, 477, 478, 481, 482, 486, 500, 509, 510, 526, 530, 531, 532, 535, 539, 542, 544, 612, 614, 616, 621, 622, 623, 624, 625, 626, 627, 628, 629, 630, 631, 632, 634, 637, 638, 639, 640, 642, 645, 646, 647, 648, 649, 650, 651, 652, 653, 654, 655, 660, 661, 664, 665, 666, 667, 668, 669, 670, 671, 672, 673, 676, 678, 682, 683, 686, 688, 694, 697, 700, 701, 702, 703, 704, 705, 706, 709, 710, 768, 769, 770, 771, 772, 773, 774, 775, 777, 778, 779, 783, 784, 785, 786, 787, 793, 794, 805, 807, 808, 827, 831, 832, 833, 836, 837, 838, 839, 840, 842, 844, 845, 846, 849, 851, 852, 873, 899, 902, 904, 905, 906, 907, 912, 917, 922, 963, 980, 981, 982, 983, 984, 985, 987, 990, 995, 1000, 1015, 1016, 1017, 1023, 1024, 1026, 1027, 1028, 1033, 1034, 1035, 1036, 1047, 1048, 1051, 1052, 1053, 1054, 1056, 1057, 1058, 1059], [0.0, 0.05438, 0.01086, 0.004037, 0.0, 0.0, 0.04373, 0.0, 0.0, 0.0, 0.0, 0.0, 0.0, 0.0, 0.0, 0.0, 0.0, 0.0, 0.0, 0.0, 0.0, 0.01724, 0.0, 0.0, 0.0, 0.0, 0.0, 0.0491, 0.04888, 0.1309, 0.09341, 0.1735, 0.1026, 0.09954, 0.06771, 0.06511, 0.0, 0.0, 0.0, 0.0, 0.1011, 0.08842, 0.0, 0.0, 0.0, 0.0, 0.0, 0.0, 0.0, 0.01093, 0.06848, 0.0226, 0.0, 0.02849, 0.001325, 0.005274, 0.0, 0.0, 0.0, 0.05111, 0.1119, 0.1338, 0.05222, 0.2138, 0.497, 0.5279, 0.188, 0.2428, 0.4057, 0.388, 0.1231, 0.0, 8.722e-06, 0.4519, 0.3678, 0.1129, 0.0, 0.001298, 0.4323, 0.3998, 0.002358, 4.925e-07, 0.2511, 0.2314, 0.0, 0.0, 0.07236, 0.05963, 0.0, 0.0, 0.1856, 0.2058, 0.08118, 0.08213, 0.00177, 0.05172, 0.003441, 0.03456, 0.0, 0.0, 0.0, 0.0, 0.4659, 0.3857, 0.2555, 0.04981, 0.0, 0.0, 0.06982, 0.075, 0.4201, 0.4423, 0.3489, 0.1735, 0.1443, 0.1335, 0.1419, 0.4007, 0.1715, 0.1362, 0.2015, 0.06784, 0.09831, 0.0, 0.01256, 0.0, 0.4739, 0.1661, 0.372, 0.4006, 0.0, 0.0, 0.0, 0.0, 0.0, 0.0, 0.0, 0.0, 0.0, 0.0, 0.0, 0.0, 0.1084, 0.5219, 0.3994, 0.3403, 0.1888, 0.0, 0.1402, 0.5781, 0.3625, 0.2159, 0.461, 0.5257, 0.0, 0.0, 0.0, 0.0, 0.0, 0.0, 0.0, 0.0, 0.0, 0.0, 0.0, 0.0, 0.0, 0.0, 0.0, 0.0, 0.0, 0.0, 0.0, 0.0, 0.0, 0.0, 0.0, 0.0, 0.0, 0.0, 0.0, 0.0, 0.0, 0.0, 0.0, 0.0, 0.0, 0.02444, 0.02455, 0.05597, 0.06689, 4.361e-06, 0.0006488, 0.0375, 0.03491, 0.05418, 0.07012]): _vg.add([_i], _w, 'REPLACE')
_vg = ob_cube_1013.vertex_groups.new(name='R Hand')
for _i, _w in zip([313, 314, 318, 320, 321, 329, 331, 333, 338, 344, 350, 358, 378, 380, 383, 386, 387, 390, 391, 393, 394, 396, 397, 398, 400, 401, 402, 403, 405, 406, 477, 527, 531, 535, 536, 540, 611, 612, 613, 614, 616, 618, 619, 620, 621, 622, 623, 624, 625, 626, 627, 628, 629, 630, 631, 632, 633, 634, 636, 637, 638, 639, 640, 641, 642, 644, 645, 646, 647, 648, 649, 650, 651, 652, 653, 654, 655, 656, 657, 658, 659, 660, 661, 662, 663, 664, 665, 666, 667, 668, 669, 670, 671, 672, 673, 674, 675, 676, 677, 678, 680, 681, 682, 683, 684, 685, 686, 687, 688, 689, 690, 691, 692, 693, 694, 697, 698, 700, 701, 702, 703, 704, 705, 706, 709, 710, 768, 769, 770, 771, 772, 773, 774, 775, 776, 777, 778, 779, 780, 781, 782, 783, 784, 826, 833, 834, 835, 836, 837, 838, 839, 840, 841, 842, 843, 844, 845, 846, 847, 848, 849, 851, 852, 1018, 1019, 1020, 1021, 1022, 1023, 1024, 1025, 1047, 1048, 1051, 1052, 1053, 1054, 1055, 1056, 1057, 1058, 1059], [0.0, 0.0, 0.0, 0.0, 0.0, 0.0, 0.0, 0.0, 0.0, 0.0, 0.0, 0.0, 0.0, 0.0, 0.0, 0.0, 0.0, 0.0, 0.0, 0.0, 0.0, 0.03943, 0.03006, 0.002887, 2.808e-07, 0.01783, 0.0235, 0.0, 0.0247, 0.02396, 0.009321, 0.0, 0.0, 0.0, 0.0, 0.0, 0.0, 1.337e-14, 0.0, 1.716e-05, 0.0, 0.0, 1.583e-08, 2.804e-17, 1.092e-10, 0.02393, 0.05474, 0.05179, 1.757e-06, 0.103, 0.0403, 0.0194, 0.003285, 3.861e-12, 8.326e-06, 0.02996, 0.0, 0.0, 7.626e-13, 0.02087, 0.03444, 1.712e-12, 0.03967, 0.0, 4.92e-06, 5.573e-08, 0.03062, 0.03355, 1.344e-14, 0.9773, 0.9706, 1.0, 1.0, 1.0, 1.0, 1.0, 1.0, 1.0, 1.0, 1.0, 1.0, 1.0, 0.9932, 0.9818, 1.0, 0.02678, 0.0559, 0.04913, 0.0, 0.05659, 0.03723, 0.9983, 1.0, 1.0, 0.9992, 1.0, 1.0, 1.0, 1.0, 0.001043, 1.063e-05, 0.0312, 0.06202, 1.539e-21, 0.0, 0.9784, 1.0, 0.9999, 0.9531, 0.9993, 1.0, 0.9996, 0.9721, 1.0, 8.675e-05, 2.484e-07, 0.0, 1.81e-25, 0.001985, 0.009536, 4.338e-05, 0.05464, 0.04713, 0.06465, 1.833e-15, 7.837e-06, 0.04726, 7.478e-09, 0.09437, 0.07747, 1.0, 1.0, 1.0, 1.0, 1.0, 1.0, 0.06642, 0.02253, 1.0, 1.0, 1.0, 6.097e-07, 3.818e-09, 1.0, 1.783e-05, 0.0, 6.184e-07, 0.05773, 0.07452, 0.002408, 2.842e-12, 0.05099, 0.0, 3.231e-06, 1.736e-10, 0.08001, 0.03442, 1.291e-10, 0.0, 0.0, 0.0767, 0.09663, 0.09809, 1.0, 1.0, 1.0, 1.0, 0.9922, 0.9983, 0.9891, 1.0, 0.01503, 0.01971, 0.01198, 0.02737, 0.01044, 0.01531, 0.01612, 0.0009928, 4.338e-05, 0.02887, 0.04001]): _vg.add([_i], _w, 'REPLACE')
_vg = ob_cube_1013.vertex_groups.new(name='R Fingers')
for _i, _w in zip([611, 612, 613, 614, 619, 620, 633, 634, 636, 637, 638, 641, 642, 644, 645, 646, 648, 649, 650, 651, 652, 653, 654, 655, 656, 657, 658, 659, 660, 661, 662, 663, 668, 669, 670, 671, 672, 673, 674, 675, 676, 677, 678, 680, 682, 684, 685, 686, 687, 688, 689, 690, 691, 692, 693, 770, 771, 772, 773, 774, 775, 776, 777, 780, 781, 782, 785, 786, 787, 788, 789, 790, 791, 792, 793, 794, 795, 796, 797, 798, 799, 800, 801, 802, 803, 804, 805, 806, 807, 808, 809, 810, 811, 812, 813, 814, 815, 816, 817, 818, 819, 820, 821, 822, 823, 824, 825, 826, 827, 828, 829, 830, 831, 832, 833, 834, 835, 841, 842, 843, 848, 850, 1009, 1010, 1011, 1012, 1013, 1014, 1015, 1016, 1018, 1019, 1020, 1021, 1022, 1023, 1024, 1025], [0.0, 0.0, 0.0, 0.0, 0.0, 0.0, 0.0, 0.0, 0.0, 0.0, 0.0, 0.0, 0.0, 0.0, 0.0, 0.0, 0.0, 0.0, 0.0, 0.0, 2.155e-09, 6.43e-16, 0.0, 0.0, 1.906e-17, 3.24e-29, 6.296e-10, 2.529e-11, 2.136e-17, 6.053e-17, 1.76e-07, 3.944e-09, 0.0, 0.0, 0.0, 0.0, 0.0, 0.0, 5.683e-12, 1.289e-14, 7.332e-24, 1.267e-16, 0.0, 0.0, 0.0, 0.0, 0.0, 0.0, 0.0, 0.0, 3.535e-16, 5.379e-10, 2.039e-11, 8.335e-08, 4.606e-12, 0.0, 0.0, 0.0, 0.0, 0.0, 0.0, 8.23e-16, 2.084e-18, 5.04e-23, 5.464e-11, 1.5e-16, 1.0, 1.0, 1.0, 1.0, 1.0, 1.0, 1.0, 1.0, 1.0, 1.0, 1.0, 1.0, 1.0, 1.0, 1.0, 1.0, 1.0, 1.0, 1.0, 1.0, 1.0, 1.0, 1.0, 1.0, 1.0, 1.0, 1.0, 1.0, 1.0, 1.0, 1.0, 1.0, 1.0, 1.0, 1.0, 1.0, 1.0, 1.0, 1.0, 1.0, 1.0, 1.0, 1.0, 1.0, 1.0, 1.0, 1.0, 1.0, 0.0, 0.0, 0.0, 0.0, 0.0, 0.0, 0.0, 0.0, 1.0, 1.0, 1.0, 1.0, 1.0, 1.0, 1.0, 1.0, 1.0, 1.0, 1.0, 1.0, 1.0, 1.0, 1.0, 1.0]): _vg.add([_i], _w, 'REPLACE')
_vg = ob_cube_1013.vertex_groups.new(name='R Leg')
for _i, _w in zip([313, 314, 317, 318, 320, 321, 322, 323, 324, 325, 326, 327, 328, 329, 332, 333, 334, 335, 336, 338, 340, 342, 343, 344, 345, 346, 347, 348, 349, 350, 351, 352, 360, 361, 362, 363, 364, 365, 366, 367, 368, 374, 375, 376, 377, 378, 379, 380, 381, 382, 383, 384, 388, 390, 391, 393, 394, 395, 396, 397, 399, 401, 403, 405, 406, 464, 465, 466, 467, 468, 469, 470, 472, 473, 477, 478, 527, 529, 530, 533, 534, 535, 536, 537, 538, 539, 540, 541, 542, 543, 544, 545, 611, 612, 613, 614, 615, 616, 617, 618, 619, 620, 621, 622, 623, 624, 626, 627, 631, 633, 634, 635, 636, 637, 638, 639, 641, 642, 643, 644, 645, 646, 647, 648, 649, 650, 651, 652, 653, 654, 655, 657, 661, 662, 663, 664, 665, 667, 668, 669, 670, 671, 672, 673, 676, 678, 679, 680, 681, 682, 683, 684, 685, 686, 687, 688, 689, 692, 694, 695, 696, 697, 698, 699, 700, 701, 702, 707, 708, 709, 710, 711, 712, 713, 714, 715, 716, 717, 718, 719, 720, 721, 722, 723, 724, 725, 726, 727, 728, 729, 730, 731, 732, 733, 734, 735, 736, 737, 738, 739, 740, 741, 742, 743, 744, 745, 746, 747, 748, 749, 750, 751, 752, 753, 754, 755, 756, 757, 758, 759, 760, 761, 762, 763, 764, 765, 766, 767, 768, 769, 770, 771, 772, 773, 774, 775, 777, 778, 781, 783, 784, 833, 834, 835, 836, 837, 840, 841, 842, 843, 844, 845, 846, 847, 848, 849, 850, 851, 852, 1047, 1048, 1050, 1051, 1052, 1053, 1054, 1055, 1056, 1057, 1058, 1059, 1068, 1069, 1070, 1071, 1072, 1073, 1074, 1075], [0.0, 0.0, 5.45e-06, 0.0, 0.0, 0.5217, 0.5, 0.0, 0.0, 0.0, 0.0, 0.0, 0.0, 0.0, 0.0, 0.5462, 0.0, 0.0, 0.0, 0.5032, 5.369e-05, 0.0, 0.0, 0.0, 0.0, 0.0, 0.0, 0.0, 0.0, 0.0, 0.0, 0.0, 0.0, 0.0, 0.0, 0.0, 0.0, 0.0, 0.0, 0.0, 0.0, 0.0005052, 0.0, 0.0, 0.0, 0.0, 0.0, 0.5469, 0.0, 0.0, 0.0, 0.0, 0.0, 0.03633, 0.0, 0.02196, 0.01782, 0.1388, 0.0, 0.0, 0.0, 0.0, 0.0, 0.0, 0.0, 0.0, 0.0, 0.0, 0.0, 0.0, 0.0, 0.0, 0.0, 0.0, 0.0, 0.0, 0.0, 0.0, 0.0, 0.0, 0.0, 0.004538, 0.0, 0.0, 0.0, 0.0, 0.0, 0.0, 0.0, 0.0, 0.0, 0.0, 1.0, 0.9931, 1.0, 0.9922, 1.0, 0.8034, 0.9997, 0.9997, 1.0, 1.0, 0.0, 0.01009, 5.328e-13, 0.0, 0.0, 0.0, 0.0, 1.0, 0.999, 1.0, 1.0, 0.0119, 0.0, 0.0, 1.0, 0.9995, 1.0, 1.0, 4.533e-12, 0.0, 0.0, 1.895e-09, 0.006337, 0.0, 0.0, 0.0245, 0.01982, 0.0, 0.0, 0.0, 0.0, 0.0, 0.0, 0.0, 2.748e-10, 0.0, 8.886e-05, 0.03114, 0.000797, 0.03872, 0.01963, 0.05298, 0.0, 0.9699, 1.0, 1.0, 0.04312, 0.0, 0.0, 1.0, 0.01898, 0.0, 0.005279, 0.0, 0.0, 0.0, 1.0, 0.9921, 1.0, 0.9851, 1.0, 1.0, 0.0, 2.913e-08, 0.0, 0.9999, 1.0, 0.0, 0.0, 1.0, 2.562e-07, 2.405e-31, 6.101e-18, 5.819e-09, 0.0, 1.629e-05, 6.834e-10, 3.573e-17, 1.367e-25, 3.894e-27, 2.107e-24, 1.308e-12, 1.331e-10, 9.517e-13, 1.793e-17, 1.571e-10, 0.0, 0.0, 3.311e-06, 1.055e-20, 0.0, 3.817e-15, 1.921e-25, 2.809e-17, 1.043e-29, 3.141e-14, 9.451e-19, 5.665e-08, 4.878e-09, 1.67e-10, 7.378e-18, 2.189e-10, 4.185e-16, 1.233e-12, 5.974e-19, 1.483e-14, 6.803e-07, 3.793e-07, 3.99e-08, 2.862e-06, 2.167e-16, 1.169e-14, 3.173e-26, 7.915e-21, 5.364e-06, 3.846e-05, 3.637e-12, 2.346e-12, 1.524e-09, 2.691e-07, 5.918e-06, 0.0, 5.847e-13, 6.144e-13, 3.409e-24, 2.831e-16, 0.0, 0.0, 0.0, 0.0, 0.0, 0.0, 0.0, 0.0, 0.0, 0.0, 0.0, 0.0, 0.0, 0.9986, 1.0, 1.0, 0.000516, 0.0, 0.0, 1.0, 1.0, 1.0, 1.844e-16, 0.0, 0.0, 1.0, 1.0, 5.483e-12, 1.0, 0.0, 0.0, 0.0179, 0.02206, 0.002269, 0.00572, 0.01866, 0.003674, 0.01133, 7.837e-05, 0.02345, 0.000927, 5.752e-06, 5.328e-06, 0.9965, 0.9989, 1.0, 1.0, 1.0, 1.0, 1.0, 1.0]): _vg.add([_i], _w, 'REPLACE')
_vg = ob_cube_1013.vertex_groups.new(name='R Foot')
for _i, _w in zip([712, 713, 714, 715, 716, 717, 718, 719, 720, 721, 722, 723, 724, 725, 726, 727, 728, 729, 730, 731, 732, 733, 734, 735, 736, 737, 738, 739, 740, 741, 742, 743, 744, 745, 746, 747, 748, 749, 750, 751, 752, 753, 754, 755, 756, 757, 758, 759, 760, 761, 762, 763, 764, 765, 766, 767, 1068, 1069, 1070, 1071, 1072, 1073, 1074, 1075], [1.0, 1.0, 1.0, 1.0, 1.0, 1.0, 1.0, 1.0, 1.0, 1.0, 1.0, 1.0, 1.0, 1.0, 1.0, 1.0, 1.0, 1.0, 1.0, 1.0, 1.0, 1.0, 1.0, 1.0, 1.0, 1.0, 1.0, 1.0, 1.0, 1.0, 1.0, 1.0, 1.0, 1.0, 1.0, 1.0, 1.0, 1.0, 1.0, 1.0, 1.0, 1.0, 1.0, 1.0, 0.5349, 1.0, 0.2348, 1.0, 1.0, 1.0, 1.0, 1.0, 1.0, 1.0, 1.0, 1.0, 1.0, 1.0, 1.0, 1.0, 1.0, 1.0, 0.5349, 0.2348]): _vg.add([_i], _w, 'REPLACE')
_vg = ob_cube_1013.vertex_groups.new(name='L Leg')
for _i, _w in zip([313, 314, 315, 316, 317, 318, 319, 320, 321, 322, 323, 324, 329, 330, 331, 332, 333, 334, 337, 338, 339, 340, 341, 342, 345, 346, 349, 350, 361, 362, 363, 364, 365, 366, 367, 368, 372, 373, 374, 375, 376, 379, 380, 381, 383, 390, 391, 392, 393, 394, 395, 396, 397, 403, 404, 405, 406, 407, 408, 409, 410, 411, 412, 413, 414, 415, 416, 417, 418, 419, 420, 421, 422, 423, 424, 425, 426, 427, 428, 429, 430, 431, 432, 433, 434, 435, 436, 437, 438, 439, 440, 441, 442, 443, 444, 445, 446, 447, 448, 449, 450, 451, 452, 453, 454, 455, 456, 457, 458, 459, 460, 461, 462, 463, 475, 526, 527, 528, 529, 533, 534, 535, 536, 537, 540, 541, 542, 543, 616, 618, 624, 694, 697, 699, 701, 1042, 1043, 1044, 1045, 1046, 1047, 1048, 1049, 1050, 1056, 1057, 1060, 1061, 1062, 1063, 1064, 1065, 1066, 1067], [1.0, 0.9855, 1.0, 0.9991, 1.0, 1.0, 1.0, 0.9997, 1.0, 1.0, 0.01796, 0.08429, 1.0, 0.9975, 1.0, 1.0, 1.0, 0.1603, 0.9791, 1.0, 1.0, 1.0, 0.9997, 2.667e-09, 0.0004295, 0.1083, 0.04233, 0.05547, 0.01688, 0.05863, 0.06938, 6.128e-05, 0.0611, 6.74e-07, 0.03845, 2.083e-09, 0.0, 1.0, 0.992, 0.9719, 0.1518, 1.0, 0.9397, 0.1132, 0.02194, 1.0, 1.0, 0.996, 1.0, 1.0, 1.0, 0.02539, 0.05297, 0.9852, 0.9745, 7.869e-05, 0.02055, 0.9939, 1.004e-12, 7.087e-09, 3.833e-40, 4.56e-22, 0.0, 4.997e-13, 2.791e-05, 1.965e-10, 2.644e-10, 1.966e-25, 1.27e-12, 0.0, 1.378e-05, 1.307e-34, 1.086e-12, 3.252e-20, 0.0, 0.0, 2.765e-12, 2.159e-09, 0.0, 2.934e-08, 4.775e-14, 1.021e-17, 9.312e-10, 4.665e-20, 8.554e-12, 8.243e-12, 2.923e-11, 0.0, 3.843e-12, 7.276e-20, 3.639e-27, 5.079e-24, 2.877e-19, 8.258e-31, 4.333e-20, 5.99e-10, 3.839e-12, 2.417e-12, 1.083e-15, 3.023e-14, 1.275e-07, 5.396e-18, 5.778e-11, 0.0, 1.747e-11, 2.441e-19, 1.812e-23, 9.842e-23, 1.04e-15, 0.0, 2.22e-13, 3.407e-13, 4.496e-06, 1.995e-17, 0.0, 0.9707, 1.0, 0.987, 0.07155, 0.02822, 1.0, 0.9715, 1.0, 0.09345, 0.9999, 1.0, 0.06158, 0.9999, 0.9264, 0.7751, 0.0001793, 0.07118, 0.07247, 0.1815, 0.0, 1.766e-12, 8.119e-07, 0.007991, 0.0004619, 0.0007293, 3.352e-07, 0.1452, 0.00159, 0.007871, 0.03621, 0.02158, 1.0, 1.0, 0.9999, 1.0, 1.0, 1.0, 1.0, 1.0]): _vg.add([_i], _w, 'REPLACE')
_vg = ob_cube_1013.vertex_groups.new(name='L Foot')
for _i, _w in zip([313, 315, 317, 329, 337, 340, 379, 392, 404, 408, 409, 410, 411, 412, 413, 414, 415, 416, 417, 418, 419, 420, 421, 422, 423, 424, 425, 426, 427, 428, 429, 430, 431, 432, 433, 434, 435, 436, 437, 438, 439, 440, 441, 442, 443, 444, 445, 446, 447, 448, 449, 450, 451, 452, 453, 454, 455, 456, 457, 458, 459, 460, 461, 462, 463, 527, 534, 540, 541, 543, 613, 615, 635, 641, 643, 679, 696, 707, 708, 711, 712, 714, 715, 716, 720, 721, 725, 726, 727, 728, 729, 733, 734, 735, 737, 742, 743, 744, 745, 746, 747, 748, 749, 754, 755, 760, 761, 762, 763, 766, 767, 841, 848, 1060, 1061, 1062, 1063, 1064, 1065, 1066, 1067, 1068, 1069], [0.0, 0.0, 0.0, 0.0, 0.0, 0.0, 0.0, 0.0, 0.0, 1.0, 0.9811, 1.0, 0.9994, 1.0, 1.0, 1.0, 0.9999, 1.0, 1.0, 1.0, 1.0, 1.0, 1.0, 0.9997, 1.0, 1.0, 1.0, 1.0, 0.9926, 1.0, 1.0, 1.0, 1.0, 0.9996, 1.0, 1.0, 1.0, 1.0, 1.0, 1.0, 1.0, 1.0, 1.0, 0.9987, 0.9751, 1.0, 1.0, 0.9999, 0.9997, 1.0, 1.0, 1.0, 1.0, 0.5855, 0.9996, 0.1824, 0.982, 1.0, 1.0, 1.0, 1.0, 1.0, 1.0, 0.9998, 0.9997, 0.0, 0.0, 0.0, 0.0, 0.0, 0.0, 0.0, 0.0, 0.0, 0.0, 0.0, 0.0, 0.0, 0.0, 0.0, 0.0, 0.0, 0.0, 0.0, 0.0, 0.0, 0.0, 0.0, 0.0, 0.0, 0.0, 0.0, 0.0, 0.0, 0.0, 0.0, 0.0, 0.0, 0.0, 0.0, 0.0, 0.0, 0.0, 0.0, 0.0, 0.0, 0.0, 0.0, 0.0, 0.0, 0.0, 0.0, 0.0, 0.9997, 1.0, 1.0, 0.9926, 0.9996, 0.982, 0.5855, 0.1824, 0.0, 0.0]): _vg.add([_i], _w, 'REPLACE')
_m = ob_cube_1013.modifiers.new('Armature', 'ARMATURE')
_m.object = ob_ws3_004

# ---- collection membership
col_collection_1.objects.link(ob_ws3_004)
col_collection_1.objects.link(ob_cube_1013)

# ---- scene / render settings (as saved in the file)
scene.frame_start = 1; scene.frame_end = 250; scene.frame_set(2)
scene.render.engine = 'CYCLES'
scene.render.dither_intensity = 0.0
scene.cycles.use_denoising = False
scene.cycles.samples = 48
scene.cycles.sampling_pattern = 'TABULATED_SOBOL'
scene.cycles.light_sampling_threshold = 0.0
scene.cycles.use_adaptive_sampling = False
scene.cycles.use_light_tree = False
scene.cycles.blur_glossy = 0.0
scene.cycles.sample_clamp_direct = 0.98
scene.cycles.sample_clamp_indirect = 0.0
scene.view_settings.view_transform = 'Standard'
bpy.context.view_layer.update()

# ---- added for rendering (the .blend has no active camera): camera
cam_auto = bpy.data.cameras.new('AutoCamera')
cam_auto.lens = 50.0
cam_auto.sensor_width = 36.0
cam_auto.clip_end = 1000.0
ob_auto_camera = bpy.data.objects.new('AutoCamera', cam_auto)
scene.collection.objects.link(ob_auto_camera)
ob_auto_camera.location = (1.0221, -1.21341, 1.21797)
ob_auto_camera.rotation_euler = (1.09748, -7.21219e-08, 0.694738)
scene.camera = ob_auto_camera
bpy.context.view_layer.update()
